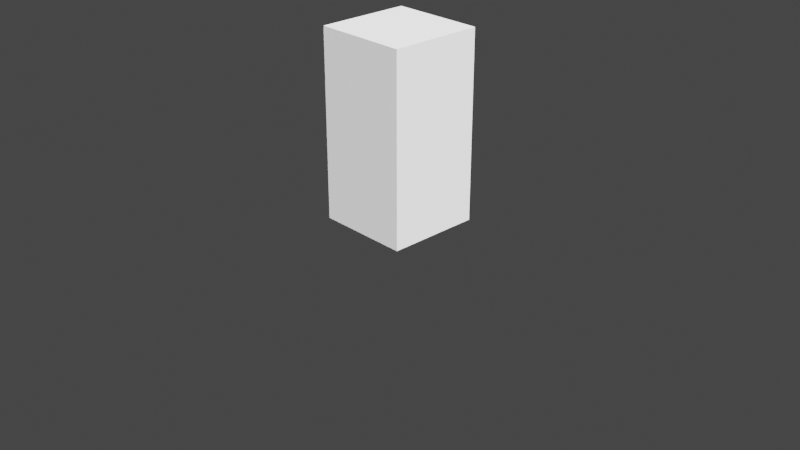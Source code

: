 # Source: character.blend  (saved by Blender 3.6.13; exported with 4.5.12 LTS)
import bpy
from mathutils import Matrix  # noqa: F401  (used for matrix-valued properties, if any)

bpy.ops.wm.read_factory_settings(use_empty=True)
scene = bpy.context.scene
scene.name = 'Scene'

# ---- collections
col_collection = bpy.data.collections.new('Collection'); scene.collection.children.link(col_collection)

# ---- materials (node trees are filled in below, after node groups)
mat_material = bpy.data.materials.new('Material')
mat_material.alpha_threshold = 0.0
mat_material.use_transparent_shadow = False
mat_material.roughness = 0.5
mat_material.line_color = (0.0, 0.0, 0.0, 1.0)
mat_cel_skin = bpy.data.materials.new('Cel Skin')
mat_cel_skin.use_transparent_shadow = False
mat_cel_grey = bpy.data.materials.new('Cel Grey')
mat_cel_grey.use_transparent_shadow = False
mat_cel_black = bpy.data.materials.new('Cel Black')
mat_cel_black.use_transparent_shadow = False
mat_cel__orange = bpy.data.materials.new('Cel  Orange')
mat_cel__orange.use_transparent_shadow = False
mat_cel_navy_blue = bpy.data.materials.new('Cel Navy Blue')
mat_cel_navy_blue.use_transparent_shadow = False
mat_cel_white = bpy.data.materials.new('Cel White')
mat_cel_white.use_transparent_shadow = False
mat_cel_army_green = bpy.data.materials.new('Cel Army green')
mat_cel_army_green.use_transparent_shadow = False
mat_cel_brown = bpy.data.materials.new('Cel Brown')
mat_cel_brown.use_transparent_shadow = False
mat_cel_sky_blue = bpy.data.materials.new('Cel Sky Blue')
mat_cel_sky_blue.use_transparent_shadow = False
mat_cel_skin_001 = bpy.data.materials.new('Cel Skin.001')
mat_cel_skin_001.use_transparent_shadow = False

# ---- material node trees
mat_material.use_nodes = True; mat_material.node_tree.nodes.clear()
_N = mat_material.node_tree.nodes; _L = mat_material.node_tree.links
n0 = _N.new('ShaderNodeOutputMaterial'); n0.name = 'Material Output'; n0.location = (300, 300)
n1 = _N.new('ShaderNodeBsdfPrincipled'); n1.name = 'Principled BSDF'; n1.location = (10, 300)
n1.distribution = 'GGX'
n1.subsurface_method = 'RANDOM_WALK_SKIN'
n1.inputs[3].default_value = 1.45
n1.inputs[27].default_value = (0.0, 0.0, 0.0, 1.0)
n1.inputs[28].default_value = 1.0
_L.new(n1.outputs[0], n0.inputs[0])
n0.is_active_output = True
mat_cel_skin.use_nodes = True; mat_cel_skin.node_tree.nodes.clear()
_N = mat_cel_skin.node_tree.nodes; _L = mat_cel_skin.node_tree.links
n0 = _N.new('ShaderNodeBsdfPrincipled'); n0.name = 'Principled BSDF'; n0.location = (-328, 267)
n0.distribution = 'GGX'
n0.subsurface_method = 'RANDOM_WALK_SKIN'
n0.inputs[3].default_value = 1.45
n0.inputs[27].default_value = (0.0, 0.0, 0.0, 1.0)
n0.inputs[28].default_value = 1.0
n1 = _N.new('ShaderNodeOutputMaterial'); n1.name = 'Material Output'; n1.location = (753, 200)
n2 = _N.new('ShaderNodeShaderToRGB'); n2.name = 'Shader to RGB'; n2.location = (-24, 181)
n3 = _N.new('ShaderNodeValToRGB'); n3.name = 'Color Ramp'; n3.location = (277, 226)
n3.color_ramp.interpolation = 'CONSTANT'
while len(n3.color_ramp.elements) > 1: n3.color_ramp.elements.remove(n3.color_ramp.elements[-1])
n3.color_ramp.elements[0].position = 0.0; n3.color_ramp.elements[0].color = (0.9911, 0.5506, 0.4987, 1.0)
_e = n3.color_ramp.elements.new(0.5862); _e.color = (1.0, 0.7739, 0.7472, 1.0)
_L.new(n0.outputs[0], n2.inputs[0])
_L.new(n2.outputs[0], n3.inputs[0])
_L.new(n3.outputs[0], n1.inputs[0])
n1.is_active_output = True
mat_cel_grey.use_nodes = True; mat_cel_grey.node_tree.nodes.clear()
_N = mat_cel_grey.node_tree.nodes; _L = mat_cel_grey.node_tree.links
n0 = _N.new('ShaderNodeBsdfPrincipled'); n0.name = 'Principled BSDF'; n0.location = (-328, 267)
n0.distribution = 'GGX'
n0.subsurface_method = 'RANDOM_WALK_SKIN'
n0.inputs[3].default_value = 1.45
n0.inputs[27].default_value = (0.0, 0.0, 0.0, 1.0)
n0.inputs[28].default_value = 1.0
n1 = _N.new('ShaderNodeOutputMaterial'); n1.name = 'Material Output'; n1.location = (753, 200)
n2 = _N.new('ShaderNodeShaderToRGB'); n2.name = 'Shader to RGB'; n2.location = (-24, 181)
n3 = _N.new('ShaderNodeValToRGB'); n3.name = 'Color Ramp'; n3.location = (277, 226)
n3.color_ramp.interpolation = 'CONSTANT'
while len(n3.color_ramp.elements) > 1: n3.color_ramp.elements.remove(n3.color_ramp.elements[-1])
n3.color_ramp.elements[0].position = 0.0; n3.color_ramp.elements[0].color = (0.1221, 0.1221, 0.1221, 1.0)
_e = n3.color_ramp.elements.new(0.7); _e.color = (0.1618, 0.1618, 0.1618, 1.0)
_L.new(n0.outputs[0], n2.inputs[0])
_L.new(n2.outputs[0], n3.inputs[0])
_L.new(n3.outputs[0], n1.inputs[0])
n1.is_active_output = True
mat_cel_black.use_nodes = True; mat_cel_black.node_tree.nodes.clear()
_N = mat_cel_black.node_tree.nodes; _L = mat_cel_black.node_tree.links
n0 = _N.new('ShaderNodeBsdfPrincipled'); n0.name = 'Principled BSDF'; n0.location = (-328, 267)
n0.distribution = 'GGX'
n0.subsurface_method = 'RANDOM_WALK_SKIN'
n0.inputs[3].default_value = 1.45
n0.inputs[27].default_value = (0.0, 0.0, 0.0, 1.0)
n0.inputs[28].default_value = 1.0
n1 = _N.new('ShaderNodeOutputMaterial'); n1.name = 'Material Output'; n1.location = (753, 200)
n2 = _N.new('ShaderNodeShaderToRGB'); n2.name = 'Shader to RGB'; n2.location = (-24, 181)
n3 = _N.new('ShaderNodeValToRGB'); n3.name = 'Color Ramp'; n3.location = (277, 226)
n3.color_ramp.interpolation = 'CONSTANT'
while len(n3.color_ramp.elements) > 1: n3.color_ramp.elements.remove(n3.color_ramp.elements[-1])
n3.color_ramp.elements[0].position = 0.0; n3.color_ramp.elements[0].color = (0.01739, 0.01739, 0.01739, 1.0)
_e = n3.color_ramp.elements.new(0.7); _e.color = (0.0331, 0.0331, 0.0331, 1.0)
_L.new(n0.outputs[0], n2.inputs[0])
_L.new(n2.outputs[0], n3.inputs[0])
_L.new(n3.outputs[0], n1.inputs[0])
n1.is_active_output = True
mat_cel__orange.use_nodes = True; mat_cel__orange.node_tree.nodes.clear()
_N = mat_cel__orange.node_tree.nodes; _L = mat_cel__orange.node_tree.links
n0 = _N.new('ShaderNodeBsdfPrincipled'); n0.name = 'Principled BSDF'; n0.location = (-328, 267)
n0.distribution = 'GGX'
n0.subsurface_method = 'RANDOM_WALK_SKIN'
n0.inputs[3].default_value = 1.45
n0.inputs[27].default_value = (0.0, 0.0, 0.0, 1.0)
n0.inputs[28].default_value = 1.0
n1 = _N.new('ShaderNodeOutputMaterial'); n1.name = 'Material Output'; n1.location = (753, 200)
n2 = _N.new('ShaderNodeShaderToRGB'); n2.name = 'Shader to RGB'; n2.location = (-24, 181)
n3 = _N.new('ShaderNodeValToRGB'); n3.name = 'Color Ramp'; n3.location = (277, 226)
n3.color_ramp.interpolation = 'CONSTANT'
while len(n3.color_ramp.elements) > 1: n3.color_ramp.elements.remove(n3.color_ramp.elements[-1])
n3.color_ramp.elements[0].position = 0.0; n3.color_ramp.elements[0].color = (0.3515, 0.1384, 0.0137, 1.0)
_e = n3.color_ramp.elements.new(0.7); _e.color = (0.5596, 0.2165, 0.01951, 1.0)
_L.new(n0.outputs[0], n2.inputs[0])
_L.new(n2.outputs[0], n3.inputs[0])
_L.new(n3.outputs[0], n1.inputs[0])
n1.is_active_output = True
mat_cel_navy_blue.use_nodes = True; mat_cel_navy_blue.node_tree.nodes.clear()
_N = mat_cel_navy_blue.node_tree.nodes; _L = mat_cel_navy_blue.node_tree.links
n0 = _N.new('ShaderNodeBsdfPrincipled'); n0.name = 'Principled BSDF'; n0.location = (-328, 267)
n0.distribution = 'GGX'
n0.subsurface_method = 'RANDOM_WALK_SKIN'
n0.inputs[3].default_value = 1.45
n0.inputs[27].default_value = (0.0, 0.0, 0.0, 1.0)
n0.inputs[28].default_value = 1.0
n1 = _N.new('ShaderNodeOutputMaterial'); n1.name = 'Material Output'; n1.location = (753, 200)
n2 = _N.new('ShaderNodeShaderToRGB'); n2.name = 'Shader to RGB'; n2.location = (-24, 181)
n3 = _N.new('ShaderNodeValToRGB'); n3.name = 'Color Ramp'; n3.location = (277, 226)
n3.color_ramp.interpolation = 'CONSTANT'
while len(n3.color_ramp.elements) > 1: n3.color_ramp.elements.remove(n3.color_ramp.elements[-1])
n3.color_ramp.elements[0].position = 0.0; n3.color_ramp.elements[0].color = (0.01298, 0.02416, 0.04231, 1.0)
_e = n3.color_ramp.elements.new(0.7); _e.color = (0.02105, 0.04107, 0.07431, 1.0)
_L.new(n0.outputs[0], n2.inputs[0])
_L.new(n2.outputs[0], n3.inputs[0])
_L.new(n3.outputs[0], n1.inputs[0])
n1.is_active_output = True
mat_cel_white.use_nodes = True; mat_cel_white.node_tree.nodes.clear()
_N = mat_cel_white.node_tree.nodes; _L = mat_cel_white.node_tree.links
n0 = _N.new('ShaderNodeBsdfPrincipled'); n0.name = 'Principled BSDF'; n0.location = (-328, 267)
n0.distribution = 'GGX'
n0.subsurface_method = 'RANDOM_WALK_SKIN'
n0.inputs[3].default_value = 1.45
n0.inputs[27].default_value = (0.0, 0.0, 0.0, 1.0)
n0.inputs[28].default_value = 1.0
n1 = _N.new('ShaderNodeOutputMaterial'); n1.name = 'Material Output'; n1.location = (753, 200)
n2 = _N.new('ShaderNodeShaderToRGB'); n2.name = 'Shader to RGB'; n2.location = (-24, 181)
n3 = _N.new('ShaderNodeValToRGB'); n3.name = 'Color Ramp'; n3.location = (277, 226)
n3.color_ramp.interpolation = 'CONSTANT'
while len(n3.color_ramp.elements) > 1: n3.color_ramp.elements.remove(n3.color_ramp.elements[-1])
n3.color_ramp.elements[0].position = 0.0; n3.color_ramp.elements[0].color = (0.6738, 0.6738, 0.6738, 1.0)
_e = n3.color_ramp.elements.new(0.7); _e.color = (1.0, 1.0, 1.0, 1.0)
_L.new(n0.outputs[0], n2.inputs[0])
_L.new(n2.outputs[0], n3.inputs[0])
_L.new(n3.outputs[0], n1.inputs[0])
n1.is_active_output = True
mat_cel_army_green.use_nodes = True; mat_cel_army_green.node_tree.nodes.clear()
_N = mat_cel_army_green.node_tree.nodes; _L = mat_cel_army_green.node_tree.links
n0 = _N.new('ShaderNodeBsdfPrincipled'); n0.name = 'Principled BSDF'; n0.location = (-328, 267)
n0.distribution = 'GGX'
n0.subsurface_method = 'RANDOM_WALK_SKIN'
n0.inputs[3].default_value = 1.45
n0.inputs[27].default_value = (0.0, 0.0, 0.0, 1.0)
n0.inputs[28].default_value = 1.0
n1 = _N.new('ShaderNodeOutputMaterial'); n1.name = 'Material Output'; n1.location = (753, 200)
n2 = _N.new('ShaderNodeShaderToRGB'); n2.name = 'Shader to RGB'; n2.location = (-24, 181)
n3 = _N.new('ShaderNodeValToRGB'); n3.name = 'Color Ramp'; n3.location = (277, 226)
n3.color_ramp.interpolation = 'CONSTANT'
while len(n3.color_ramp.elements) > 1: n3.color_ramp.elements.remove(n3.color_ramp.elements[-1])
n3.color_ramp.elements[0].position = 0.0; n3.color_ramp.elements[0].color = (0.0331, 0.04231, 0.02029, 1.0)
_e = n3.color_ramp.elements.new(0.7037); _e.color = (0.0541, 0.06998, 0.03224, 1.0)
_L.new(n0.outputs[0], n2.inputs[0])
_L.new(n2.outputs[0], n3.inputs[0])
_L.new(n3.outputs[0], n1.inputs[0])
n1.is_active_output = True
mat_cel_brown.use_nodes = True; mat_cel_brown.node_tree.nodes.clear()
_N = mat_cel_brown.node_tree.nodes; _L = mat_cel_brown.node_tree.links
n0 = _N.new('ShaderNodeBsdfPrincipled'); n0.name = 'Principled BSDF'; n0.location = (-328, 267)
n0.distribution = 'GGX'
n0.subsurface_method = 'RANDOM_WALK_SKIN'
n0.inputs[3].default_value = 1.45
n0.inputs[27].default_value = (0.0, 0.0, 0.0, 1.0)
n0.inputs[28].default_value = 1.0
n1 = _N.new('ShaderNodeOutputMaterial'); n1.name = 'Material Output'; n1.location = (753, 200)
n2 = _N.new('ShaderNodeShaderToRGB'); n2.name = 'Shader to RGB'; n2.location = (-24, 181)
n3 = _N.new('ShaderNodeValToRGB'); n3.name = 'Color Ramp'; n3.location = (277, 226)
n3.color_ramp.interpolation = 'CONSTANT'
while len(n3.color_ramp.elements) > 1: n3.color_ramp.elements.remove(n3.color_ramp.elements[-1])
n3.color_ramp.elements[0].position = 0.0; n3.color_ramp.elements[0].color = (0.1376, 0.04676, 0.01174, 1.0)
_e = n3.color_ramp.elements.new(0.7); _e.color = (0.4564, 0.1441, 0.03071, 1.0)
_L.new(n0.outputs[0], n2.inputs[0])
_L.new(n2.outputs[0], n3.inputs[0])
_L.new(n3.outputs[0], n1.inputs[0])
n1.is_active_output = True
mat_cel_sky_blue.use_nodes = True; mat_cel_sky_blue.node_tree.nodes.clear()
_N = mat_cel_sky_blue.node_tree.nodes; _L = mat_cel_sky_blue.node_tree.links
n0 = _N.new('ShaderNodeBsdfPrincipled'); n0.name = 'Principled BSDF'; n0.location = (-328, 267)
n0.distribution = 'GGX'
n0.subsurface_method = 'RANDOM_WALK_SKIN'
n0.inputs[3].default_value = 1.45
n0.inputs[27].default_value = (0.0, 0.0, 0.0, 1.0)
n0.inputs[28].default_value = 1.0
n1 = _N.new('ShaderNodeOutputMaterial'); n1.name = 'Material Output'; n1.location = (753, 200)
n2 = _N.new('ShaderNodeShaderToRGB'); n2.name = 'Shader to RGB'; n2.location = (-24, 181)
n3 = _N.new('ShaderNodeValToRGB'); n3.name = 'Color Ramp'; n3.location = (277, 226)
n3.color_ramp.interpolation = 'CONSTANT'
while len(n3.color_ramp.elements) > 1: n3.color_ramp.elements.remove(n3.color_ramp.elements[-1])
n3.color_ramp.elements[0].position = 0.0; n3.color_ramp.elements[0].color = (0.02335, 0.06955, 0.4109, 1.0)
_e = n3.color_ramp.elements.new(0.7); _e.color = (0.007911, 0.1906, 0.5489, 1.0)
_L.new(n0.outputs[0], n2.inputs[0])
_L.new(n2.outputs[0], n3.inputs[0])
_L.new(n3.outputs[0], n1.inputs[0])
n1.is_active_output = True
mat_cel_skin_001.use_nodes = True; mat_cel_skin_001.node_tree.nodes.clear()
_N = mat_cel_skin_001.node_tree.nodes; _L = mat_cel_skin_001.node_tree.links
n0 = _N.new('ShaderNodeBsdfPrincipled'); n0.name = 'Principled BSDF'; n0.location = (-328, 267)
n0.distribution = 'GGX'
n0.subsurface_method = 'RANDOM_WALK_SKIN'
n0.inputs[3].default_value = 1.45
n0.inputs[27].default_value = (0.0, 0.0, 0.0, 1.0)
n0.inputs[28].default_value = 1.0
n1 = _N.new('ShaderNodeOutputMaterial'); n1.name = 'Material Output'; n1.location = (753, 200)
n2 = _N.new('ShaderNodeShaderToRGB'); n2.name = 'Shader to RGB'; n2.location = (-24, 181)
n3 = _N.new('ShaderNodeValToRGB'); n3.name = 'Color Ramp'; n3.location = (277, 226)
n3.color_ramp.interpolation = 'CONSTANT'
while len(n3.color_ramp.elements) > 1: n3.color_ramp.elements.remove(n3.color_ramp.elements[-1])
n3.color_ramp.elements[0].position = 0.5; n3.color_ramp.elements[0].color = (0.9911, 0.3971, 0.5928, 1.0)
_e = n3.color_ramp.elements.new(0.5); _e.color = (0.9911, 0.3971, 0.5928, 1.0)
_e = n3.color_ramp.elements.new(0.5); _e.color = (0.9911, 0.3971, 0.5928, 1.0)
_L.new(n0.outputs[0], n2.inputs[0])
_L.new(n2.outputs[0], n3.inputs[0])
_L.new(n3.outputs[0], n1.inputs[0])
n1.is_active_output = True

# ---- world
world_world = bpy.data.worlds.new('World'); scene.world = world_world
world_world.use_nodes = True; world_world.node_tree.nodes.clear()
_N = world_world.node_tree.nodes; _L = world_world.node_tree.links
n0 = _N.new('ShaderNodeOutputWorld'); n0.name = 'World Output'; n0.location = (300, 300)
n1 = _N.new('ShaderNodeBackground'); n1.name = 'Background'; n1.location = (10, 300)
n1.inputs[0].default_value = (0.05088, 0.05088, 0.05088, 1.0)
_L.new(n1.outputs[0], n0.inputs[0])
n0.is_active_output = True
world_world.color = (0.05088, 0.05088, 0.05088)
world_world.use_sun_shadow = False
world_world.sun_shadow_jitter_overblur = 0.0

# ---- cameras
cam_camera = bpy.data.cameras.new('Camera')
cam_camera.clip_end = 100.0
cam_camera.ortho_scale = 7.314

# ---- lights
light_light = bpy.data.lights.new('Light', 'SUN')
light_light.transmission_factor = 0.0
light_light.use_shadow = False
light_light.angle = 1.372
light_light.shadow_soft_size = 0.1
light_light.shadow_cascade_max_distance = 1000.0

# ---- meshes
me_cube = bpy.data.meshes.new('Cube')
me_cube.from_pydata([(1.0, 1.0, 1.0), (1.0, 1.0, -1.0), (1.0, -1.0, 1.0), (1.0, -1.0, -1.0), (-1.0, 1.0, 1.0), (-1.0, 1.0, -1.0), (-1.0, -1.0, 1.0), (-1.0, -1.0, -1.0)], [], [(0, 4, 6, 2), (3, 2, 6, 7), (7, 6, 4, 5), (5, 1, 3, 7), (1, 0, 2, 3), (5, 4, 0, 1)])
_uv = me_cube.uv_layers.new(name='UVMap')
_uv.uv.foreach_set('vector', [0.625, 0.5, 0.875, 0.5, 0.875, 0.75, 0.625, 0.75, 0.375, 0.75, 0.625, 0.75, 0.625, 1.0, 0.375, 1.0, 0.375, 0.0, 0.625, 0.0, 0.625, 0.25, 0.375, 0.25, 0.125, 0.5, 0.375, 0.5, 0.375, 0.75, 0.125, 0.75, 0.375, 0.5, 0.625, 0.5, 0.625, 0.75, 0.375, 0.75, 0.375, 0.25, 0.625, 0.25, 0.625, 0.5, 0.375, 0.5])
me_cube.materials.append(mat_material)
me_cube.use_mirror_vertex_groups = False
me_cube.update()
me_sphere = bpy.data.meshes.new('Sphere')
me_sphere.from_pydata([(2.98e-08, 0.5, 0.5509), (2.98e-08, 0.8081, -0.309), (2.98e-08, 0.5, -0.7201), (0.4473, 0.2507, 0.5509), (0.7144, 0.4048, 0.2226), (0.6878, 0.4048, -0.309), (0.509, 0.2507, -0.7201), (0.4473, -0.1536, 0.5509), (0.6811, -0.3076, 0.2226), (0.6041, -0.25, -0.4628), (0.509, -0.1536, -0.7201), (-8.941e-08, -0.3479, 0.5509), (-1.192e-07, -0.5487, 0.2226), (-1.192e-07, -0.5577, -0.309), (-8.941e-08, -0.4484, -0.9273), (2.98e-08, 0.001438, -0.9111), (2.98e-08, 0.001438, 0.7012), (3.278e-07, 0.8081, 0.2226), (-1.192e-07, -0.6936, -0.4108), (0.3193, -0.3789, -0.6786), (0.7185, 0.4048, -1.49e-08), (0.6767, -0.2788, -0.0769), (-1.192e-07, -0.5277, -0.1408), (1.788e-07, 0.8081, -1.49e-08)], [], [(15, 2, 6), (23, 17, 4, 20), (0, 16, 3), (2, 1, 5, 6), (17, 0, 3, 4), (4, 3, 7, 8), (15, 6, 10), (20, 4, 8, 21), (3, 16, 7), (6, 5, 9, 10), (8, 7, 11, 12), (15, 10, 14), (21, 8, 12, 22), (7, 16, 11), (18, 19, 9, 13), (18, 14, 19), (19, 10, 9), (14, 10, 19), (9, 21, 22, 13), (5, 20, 21, 9), (1, 23, 20, 5)])
me_sphere.polygons.foreach_set('use_smooth', [True] * 21)
_uv = me_sphere.uv_layers.new(name='UVMap')
_uv.uv.foreach_set('vector', [0.5833, 0.0, 0.6667, 0.2, 0.5, 0.2, 0.6667, 0.5, 0.6667, 0.6, 0.5, 0.6, 0.5, 0.5, 0.6667, 0.8, 0.5833, 1.0, 0.5, 0.8, 0.6667, 0.2, 0.6667, 0.4, 0.5, 0.4, 0.5, 0.2, 0.6667, 0.6, 0.6667, 0.8, 0.5, 0.8, 0.5, 0.6, 0.5, 0.6, 0.5, 0.8, 0.3333, 0.8, 0.3333, 0.6, 0.4167, 0.0, 0.5, 0.2, 0.3333, 0.2, 0.5, 0.5, 0.5, 0.6, 0.3333, 0.6, 0.3333, 0.4626, 0.5, 0.8, 0.4167, 1.0, 0.3333, 0.8, 0.5, 0.2, 0.5, 0.4, 0.3333, 0.3252, 0.3333, 0.2, 0.3333, 0.6, 0.3333, 0.8, 0.1667, 0.8, 0.1667, 0.6, 0.25, 0.0, 0.3333, 0.2, 0.1667, 0.2, 0.3333, 0.4626, 0.3333, 0.6, 0.1667, 0.6, 0.1667, 0.5, 0.3333, 0.8, 0.25, 1.0, 0.1667, 0.8, 0.0, 0.0, 0.0, 0.0, 0.0, 0.0, 0.0, 0.0, 0.0, 0.0, 0.0, 0.0, 0.0, 0.0, 0.0, 0.0, 0.0, 0.0, 0.0, 0.0, 0.0, 0.0, 0.0, 0.0, 0.0, 0.0, 0.3333, 0.3252, 0.3333, 0.4626, 0.1667, 0.5, 0.1667, 0.4, 0.5, 0.4, 0.5, 0.5, 0.3333, 0.4626, 0.3333, 0.3252, 0.6667, 0.4, 0.6667, 0.5, 0.5, 0.5, 0.5, 0.4])
me_sphere.materials.append(mat_cel_skin)
me_sphere.update()
me_cube_001 = bpy.data.meshes.new('Cube.001')
me_cube_001.from_pydata([(1.198, -0.9378, -1.875), (0.732, -0.3263, 0.2856), (1.198, 1.08, -1.875), (0.732, 0.7197, 0.2856), (0.0, 1.51, -2.151), (0.0, 0.7197, 0.2856), (0.0, -1.368, -2.151), (0.0, -0.3263, 0.2856)], [], [(4, 5, 3, 2), (2, 3, 1, 0), (4, 2, 0, 6), (3, 5, 7, 1), (0, 1, 7, 6)])
me_cube_001.polygons.foreach_set('use_smooth', [True] * 5)
_uv = me_cube_001.uv_layers.new(name='UVMap')
_uv.uv.foreach_set('vector', [0.375, 0.375, 0.625, 0.375, 0.625, 0.5, 0.375, 0.5, 0.375, 0.5, 0.625, 0.5, 0.625, 0.75, 0.375, 0.75, 0.25, 0.5, 0.375, 0.5, 0.375, 0.75, 0.25, 0.75, 0.625, 0.5, 0.75, 0.5, 0.75, 0.75, 0.625, 0.75, 0.375, 0.75, 0.625, 0.75, 0.625, 0.875, 0.375, 0.875])
me_cube_001.materials.append(mat_cel_grey)
me_cube_001.update()
me_cube_003 = bpy.data.meshes.new('Cube.003')
me_cube_003.from_pydata([(8.957, -1.56, -0.2671), (-3.822, -1.56, -0.2671), (8.957, 1.56, -0.2671), (-3.822, 1.56, -0.2671), (8.957, -1.56, 0.2951), (-3.822, -1.56, 0.2951), (8.957, 1.56, 0.2951), (-3.822, 1.56, 0.2951), (-1.412, -3.522, -0.6206), (-1.412, 3.522, -0.6206), (-1.412, 3.522, 0.6485), (-1.412, -3.522, 0.6485), (3.772, 2.541, -0.4439), (3.772, 2.541, 0.4718), (3.772, -2.541, 0.4718), (3.772, -2.541, -0.4439)], [], [(8, 1, 3, 9), (9, 3, 7, 10), (10, 7, 5, 11), (11, 5, 1, 8), (2, 6, 4, 0), (7, 3, 1, 5), (14, 11, 8, 15), (13, 10, 11, 14), (12, 9, 10, 13), (15, 8, 9, 12), (0, 15, 12, 2), (2, 12, 13, 6), (6, 13, 14, 4), (4, 14, 15, 0)])
me_cube_003.polygons.foreach_set('use_smooth', [True] * 14)
me_cube_003.polygons.foreach_set('material_index', [0, 0, 0, 0, 1, 0, 0, 0, 0, 0, 1, 1, 1, 1])
_uv = me_cube_003.uv_layers.new(name='UVMap')
_uv.uv.foreach_set('vector', [0.5677, 0.0, 0.625, 0.0, 0.625, 0.25, 0.5677, 0.25, 0.5677, 0.25, 0.625, 0.25, 0.625, 0.5, 0.5677, 0.5, 0.5677, 0.5, 0.625, 0.5, 0.625, 0.75, 0.5677, 0.75, 0.5677, 0.75, 0.625, 0.75, 0.625, 1.0, 0.5677, 1.0, 0.125, 0.5, 0.375, 0.5, 0.375, 0.75, 0.125, 0.75, 0.625, 0.5, 0.875, 0.5, 0.875, 0.75, 0.625, 0.75, 0.4714, 0.75, 0.5677, 0.75, 0.5677, 1.0, 0.4714, 1.0, 0.4714, 0.5, 0.5677, 0.5, 0.5677, 0.75, 0.4714, 0.75, 0.4714, 0.25, 0.5677, 0.25, 0.5677, 0.5, 0.4714, 0.5, 0.4714, 0.0, 0.5677, 0.0, 0.5677, 0.25, 0.4714, 0.25, 0.375, 0.0, 0.4714, 0.0, 0.4714, 0.25, 0.375, 0.25, 0.375, 0.25, 0.4714, 0.25, 0.4714, 0.5, 0.375, 0.5, 0.375, 0.5, 0.4714, 0.5, 0.4714, 0.75, 0.375, 0.75, 0.375, 0.75, 0.4714, 0.75, 0.4714, 1.0, 0.375, 1.0])
me_cube_003.materials.append(mat_cel_skin)
me_cube_003.materials.append(mat_cel_grey)
me_cube_003.update()
me_cube_004 = bpy.data.meshes.new('Cube.004')
me_cube_004.from_pydata([(3.037, -2.112, -0.6095), (-4.799, -1.424, -0.5029), (3.037, 2.399, -0.6095), (-4.799, 1.424, -0.5029), (3.037, -2.112, 0.1171), (-4.799, -1.424, 0.01042), (3.037, 2.399, 0.1171), (-4.799, 1.424, 0.01042), (-4.601, -3.215, -0.8256), (-4.601, 3.215, -0.8256), (-4.601, 3.215, 0.3331), (-4.601, -3.215, 0.3331), (0.02884, 3.188, -0.8379), (0.02879, 3.188, 0.3455), (0.02879, -3.38, 0.3455), (0.02884, -3.38, -0.8379), (1.263, -10.45, 0.3455), (3.037, -9.178, 0.1171), (3.037, -9.178, -0.6095), (1.263, -10.45, -0.8379), (-0.5756, -2.531, -0.6937), (-0.5756, 2.436, -0.6937), (-0.5757, 2.436, 0.2013), (-0.5757, -2.531, 0.2013)], [], [(8, 1, 3, 9), (9, 3, 7, 10), (10, 7, 5, 11), (11, 5, 1, 8), (2, 6, 4, 0), (7, 3, 1, 5), (23, 11, 8, 20), (22, 10, 11, 23), (21, 9, 10, 22), (20, 8, 9, 21), (0, 15, 12, 2), (2, 12, 13, 6), (6, 13, 14, 4), (4, 14, 16, 17), (17, 16, 19, 18), (14, 15, 19, 16), (15, 0, 18, 19), (0, 4, 17, 18), (15, 20, 21, 12), (12, 21, 22, 13), (13, 22, 23, 14), (14, 23, 20, 15)])
me_cube_004.polygons.foreach_set('use_smooth', [True] * 22)
_uv = me_cube_004.uv_layers.new(name='UVMap')
_uv.uv.foreach_set('vector', [0.5677, 0.0, 0.625, 0.0, 0.625, 0.25, 0.5677, 0.25, 0.5677, 0.25, 0.625, 0.25, 0.625, 0.5, 0.5677, 0.5, 0.5677, 0.5, 0.625, 0.5, 0.625, 0.75, 0.5677, 0.75, 0.5677, 0.75, 0.625, 0.75, 0.625, 1.0, 0.5677, 1.0, 0.125, 0.5, 0.375, 0.5, 0.375, 0.75, 0.125, 0.75, 0.625, 0.5, 0.875, 0.5, 0.875, 0.75, 0.625, 0.75, 0.5195, 0.75, 0.5677, 0.75, 0.5677, 1.0, 0.5195, 1.0, 0.5195, 0.5, 0.5677, 0.5, 0.5677, 0.75, 0.5195, 0.75, 0.5195, 0.25, 0.5677, 0.25, 0.5677, 0.5, 0.5195, 0.5, 0.5195, 0.0, 0.5677, 0.0, 0.5677, 0.25, 0.5195, 0.25, 0.375, 0.0, 0.4714, 0.0, 0.4714, 0.25, 0.375, 0.25, 0.375, 0.25, 0.4714, 0.25, 0.4714, 0.5, 0.375, 0.5, 0.375, 0.5, 0.4714, 0.5, 0.4714, 0.75, 0.375, 0.75, 0.375, 0.75, 0.4714, 0.75, 0.4714, 0.75, 0.375, 0.75, 0.375, 0.75, 0.4714, 0.75, 0.4714, 1.0, 0.375, 1.0, 0.4714, 0.75, 0.4714, 1.0, 0.4714, 1.0, 0.4714, 0.75, 0.4714, 0.0, 0.375, 0.0, 0.375, 0.0, 0.4714, 0.0, 0.125, 0.75, 0.375, 0.75, 0.375, 0.75, 0.125, 0.75, 0.4714, 0.0, 0.5195, 0.0, 0.5195, 0.25, 0.4714, 0.25, 0.4714, 0.25, 0.5195, 0.25, 0.5195, 0.5, 0.4714, 0.5, 0.4714, 0.5, 0.5195, 0.5, 0.5195, 0.75, 0.4714, 0.75, 0.4714, 0.75, 0.5195, 0.75, 0.5195, 1.0, 0.4714, 1.0])
me_cube_004.materials.append(mat_cel_black)
me_cube_004.update()
me_cube_007 = bpy.data.meshes.new('Cube.007')
me_cube_007.from_pydata([(-1.0, -1.0, -0.8717), (-1.0, -1.0, 0.1801), (-1.0, 1.0, -1.0), (-1.0, 1.0, 0.1801), (1.0, -1.0, -1.0), (1.0, -1.0, 0.1801), (1.0, 1.0, -1.0), (1.0, 1.0, 0.1801), (-2.004, -2.004, -0.8085), (-2.346, 2.346, -0.9245), (2.346, -2.346, -0.9245), (2.02, 2.02, -0.9245), (-2.22, -2.22, -1.103), (-2.842, 2.842, -1.336), (2.842, -2.842, -1.336), (2.235, 2.235, -1.103), (-1.638, -4.046, -1.336), (3.006, -3.006, -1.847), (3.941, 1.744, -1.336), (2.678, -2.792, -2.513), (3.613, -0.2591, -2.002), (1.296, -2.45, -1.947)], [], [(0, 1, 3, 2), (2, 3, 7, 6), (6, 7, 5, 4), (4, 5, 1, 0), (6, 4, 10, 11), (7, 3, 1, 5), (11, 10, 14, 15), (4, 0, 8, 10), (2, 6, 11, 9), (0, 2, 9, 8), (13, 15, 14, 12), (8, 9, 13, 12), (10, 8, 12, 14), (9, 11, 15, 13), (14, 12, 16, 17), (14, 17, 18, 15), (17, 19, 20, 18), (21, 19, 17, 16)])
me_cube_007.polygons.foreach_set('use_smooth', [True] * 18)
me_cube_007.polygons.foreach_set('material_index', [0, 0, 0, 0, 1, 0, 1, 1, 1, 1, 1, 1, 1, 1, 1, 1, 1, 1])
_uv = me_cube_007.uv_layers.new(name='UVMap')
_uv.uv.foreach_set('vector', [0.375, 0.0, 0.625, 0.0, 0.625, 0.25, 0.375, 0.25, 0.375, 0.25, 0.625, 0.25, 0.625, 0.5, 0.375, 0.5, 0.375, 0.5, 0.625, 0.5, 0.625, 0.75, 0.375, 0.75, 0.375, 0.75, 0.625, 0.75, 0.625, 1.0, 0.375, 1.0, 0.375, 0.5, 0.375, 0.75, 0.375, 0.75, 0.375, 0.5, 0.625, 0.5, 0.875, 0.5, 0.875, 0.75, 0.625, 0.75, 0.375, 0.5, 0.375, 0.75, 0.375, 0.75, 0.3693, 0.5057, 0.375, 0.75, 0.375, 1.0, 0.375, 1.0, 0.375, 0.75, 0.375, 0.25, 0.375, 0.5, 0.375, 0.5, 0.375, 0.25, 0.375, 0.0, 0.375, 0.25, 0.375, 0.25, 0.375, 0.0, 0.125, 0.5, 0.3693, 0.5057, 0.375, 0.75, 0.1414, 0.7418, 0.375, 0.0, 0.375, 0.25, 0.375, 0.25, 0.375, 0.0, 0.375, 0.75, 0.375, 1.0, 0.375, 1.0, 0.375, 0.75, 0.375, 0.25, 0.375, 0.5, 0.3693, 0.5057, 0.375, 0.25, 0.375, 0.75, 0.1414, 0.7418, 0.125, 0.75, 0.375, 0.75, 0.375, 0.75, 0.375, 0.75, 0.375, 0.5, 0.3693, 0.5057, 0.375, 0.75, 0.375, 0.75, 0.375, 0.5, 0.375, 0.5, 0.0, 0.0, 0.375, 0.75, 0.375, 0.75, 0.125, 0.75])
me_cube_007.materials.append(mat_cel_skin)
me_cube_007.materials.append(mat_cel_black)
me_cube_007.update()
me_cube_008 = bpy.data.meshes.new('Cube.008')
me_cube_008.from_pydata([(1.046, -0.4643, -1.958), (0.8521, -0.389, -1.448), (1.046, 0.486, -1.958), (0.8521, 0.4107, -1.448), (0.0, 0.486, -2.145), (-0.07193, 0.4107, -1.448), (0.0, -0.4643, -2.145), (-0.07193, -0.389, -1.448), (0.1477, 0.4107, -1.448), (0.08942, -0.4643, -2.145), (0.08942, 0.486, -2.145), (0.1477, -0.389, -1.448), (1.046, -0.4643, -2.014), (1.046, 0.486, -2.014), (0.08942, -0.4643, -2.201), (0.08942, 0.486, -2.201), (1.135, -0.5375, -2.235), (1.135, 0.5592, -2.235), (0.04343, -0.5375, -2.477), (0.04343, 0.5592, -2.477), (1.135, -0.5375, -2.929), (1.135, 0.5592, -2.929), (0.04343, -0.5375, -2.929), (0.04343, 0.5592, -2.929)], [], [(10, 8, 3, 2), (2, 3, 1, 0), (9, 10, 15, 14), (8, 5, 7, 11), (9, 11, 7, 6), (0, 1, 11, 9), (3, 8, 11, 1), (4, 10, 9, 6), (4, 5, 8, 10), (14, 15, 19, 18), (0, 9, 14, 12), (10, 2, 13, 15), (2, 0, 12, 13), (16, 18, 22, 20), (12, 14, 18, 16), (15, 13, 17, 19), (13, 12, 16, 17), (23, 21, 20, 22), (19, 17, 21, 23), (17, 16, 20, 21), (18, 19, 23, 22)])
me_cube_008.polygons.foreach_set('use_smooth', [True] * 21)
_uv = me_cube_008.uv_layers.new(name='UVMap')
_uv.uv.foreach_set('vector', [0.375, 0.4047, 0.625, 0.4047, 0.625, 0.5, 0.375, 0.5, 0.375, 0.5, 0.625, 0.5, 0.625, 0.75, 0.375, 0.75, 0.2797, 0.75, 0.2797, 0.5, 0.2797, 0.5, 0.2797, 0.75, 0.7203, 0.5, 0.75, 0.5, 0.75, 0.75, 0.7203, 0.75, 0.375, 0.8453, 0.625, 0.8453, 0.625, 0.875, 0.375, 0.875, 0.375, 0.75, 0.625, 0.75, 0.625, 0.8453, 0.375, 0.8453, 0.625, 0.5, 0.7203, 0.5, 0.7203, 0.75, 0.625, 0.75, 0.25, 0.5, 0.2797, 0.5, 0.2797, 0.75, 0.25, 0.75, 0.375, 0.375, 0.625, 0.375, 0.625, 0.4047, 0.375, 0.4047, 0.2797, 0.75, 0.2797, 0.5, 0.2797, 0.5, 0.2797, 0.75, 0.375, 0.75, 0.375, 0.8453, 0.375, 0.8453, 0.375, 0.75, 0.375, 0.4047, 0.375, 0.5, 0.375, 0.5, 0.375, 0.4047, 0.375, 0.5, 0.375, 0.75, 0.375, 0.75, 0.375, 0.5, 0.375, 0.75, 0.375, 0.8453, 0.375, 0.8453, 0.375, 0.75, 0.375, 0.75, 0.375, 0.8453, 0.375, 0.8453, 0.375, 0.75, 0.375, 0.4047, 0.375, 0.5, 0.375, 0.5, 0.375, 0.4047, 0.375, 0.5, 0.375, 0.75, 0.375, 0.75, 0.375, 0.5, 0.2797, 0.5, 0.375, 0.5, 0.375, 0.75, 0.2797, 0.75, 0.375, 0.4047, 0.375, 0.5, 0.375, 0.5, 0.375, 0.4047, 0.375, 0.5, 0.375, 0.75, 0.375, 0.75, 0.375, 0.5, 0.2797, 0.75, 0.2797, 0.5, 0.2797, 0.5, 0.2797, 0.75])
me_cube_008.materials.append(mat_cel_black)
me_cube_008.update()
me_cube_010 = bpy.data.meshes.new('Cube.010')
me_cube_010.from_pydata([(1.485, -0.9378, -2.624), (0.7308, -0.578, 0.1097), (1.485, 1.08, -2.624), (0.5949, 0.5721, 0.2856), (0.0, 1.51, -2.9), (0.0, 0.7987, 0.2856), (0.366, 0.7987, 0.2856), (0.8861, -1.153, -2.762), (0.8861, 1.295, -2.762), (1.485, 0.07087, -2.624), (0.6397, 0.07087, 0.2302), (1.064, -0.999, 0.1273), (0.7982, 0.6445, 0.4649), (0.0, 1.005, 0.5476), (0.416, 0.9962, 0.5204), (1.029, 0.07087, 0.3222), (0.8334, 0.798, -0.1844), (0.8334, -0.6563, -0.1844), (0.0, 1.069, -0.2444), (0.5053, -0.7031, -0.2144), (0.4167, 1.022, -0.2144), (0.8334, 0.07087, -0.1844), (0.9106, -1.072, 0.075), (1.205, -0.999, -0.105), (0.9366, 0.8456, -0.0601), (0.0, 1.619, 0.03355), (0.5153, 1.432, -0.1459), (1.174, 0.4982, 0.009815), (0.8011, -0.7031, -0.4342), (1.051, -1.072, -0.2615), (0.0, 1.402, -0.6639), (0.3078, 1.23, -0.6249)], [], [(20, 6, 3, 16), (21, 10, 1, 17), (18, 5, 6, 20), (16, 3, 10, 21), (10, 3, 12, 15), (6, 14, 12, 3), (10, 15, 11, 1), (5, 13, 14, 6), (2, 16, 21, 9), (4, 18, 20, 8), (0, 17, 19, 7), (9, 21, 17, 0), (8, 20, 16, 2), (11, 22, 19, 1), (1, 19, 17), (15, 12, 24, 27), (15, 27, 23, 11), (22, 29, 28, 19), (11, 23, 29, 22), (13, 25, 26, 14), (14, 26, 24, 12), (26, 25, 30, 31), (26, 31, 24)])
me_cube_010.polygons.foreach_set('use_smooth', [True] * 23)
me_cube_010.polygons.foreach_set('material_index', [0, 0, 0, 0, 1, 1, 1, 1, 0, 0, 0, 0, 0, 1, 0, 1, 1, 1, 1, 1, 1, 1, 1])
_uv = me_cube_010.uv_layers.new(name='UVMap')
_uv.uv.foreach_set('vector', [0.5706, 0.4375, 0.625, 0.4375, 0.625, 0.5, 0.5706, 0.5, 0.5706, 0.625, 0.625, 0.625, 0.625, 0.75, 0.5706, 0.75, 0.5706, 0.375, 0.625, 0.375, 0.625, 0.4375, 0.5706, 0.4375, 0.5706, 0.5, 0.625, 0.5, 0.625, 0.625, 0.5706, 0.625, 0.625, 0.625, 0.625, 0.5, 0.625, 0.5, 0.625, 0.625, 0.625, 0.4375, 0.625, 0.4122, 0.625, 0.5, 0.625, 0.5, 0.625, 0.625, 0.625, 0.625, 0.625, 0.75, 0.625, 0.75, 0.625, 0.375, 0.625, 0.375, 0.625, 0.4122, 0.625, 0.4375, 0.375, 0.5, 0.5706, 0.5, 0.5706, 0.625, 0.375, 0.625, 0.375, 0.375, 0.5706, 0.375, 0.5706, 0.4375, 0.375, 0.4375, 0.375, 0.75, 0.5706, 0.75, 0.5706, 0.8125, 0.375, 0.8125, 0.375, 0.625, 0.5706, 0.625, 0.5706, 0.75, 0.375, 0.75, 0.375, 0.4375, 0.5706, 0.4375, 0.5706, 0.5, 0.375, 0.5, 0.625, 0.75, 0.0, 0.0, 0.0, 0.0, 0.625, 0.75, 0.625, 0.75, 0.0, 0.0, 0.5706, 0.75, 0.625, 0.625, 0.625, 0.5, 0.625, 0.4607, 0.625, 0.5637, 0.625, 0.625, 0.625, 0.5637, 0.625, 0.75, 0.625, 0.75, 0.0, 0.0, 0.0, 0.0, 0.0, 0.0, 0.0, 0.0, 0.625, 0.75, 0.625, 0.75, 0.0, 0.0, 0.0, 0.0, 0.625, 0.375, 0.625, 0.375, 0.625, 0.399, 0.625, 0.4122, 0.625, 0.4122, 0.625, 0.399, 0.625, 0.4607, 0.625, 0.5, 0.625, 0.399, 0.625, 0.375, 0.625, 0.375, 0.625, 0.399, 0.625, 0.399, 0.625, 0.399, 0.625, 0.4607])
me_cube_010.materials.append(mat_cel__orange)
me_cube_010.materials.append(mat_cel_navy_blue)
me_cube_010.update()
me_cube_011 = bpy.data.meshes.new('Cube.011')
me_cube_011.from_pydata([(-3.822, -1.56, -0.2671), (-3.822, 1.56, -0.2671), (-3.822, -1.56, 0.2951), (-3.822, 1.56, 0.2951), (-1.412, -3.522, -0.6206), (-1.412, 3.522, -0.6206), (-1.412, 3.522, 0.6485), (-1.412, -3.522, 0.6485), (5.449, 4.373, -0.774), (5.449, 4.373, 0.802), (5.449, -4.373, 0.802), (5.449, -4.373, -0.774), (9.158, 5.988, -1.065), (9.158, 5.988, 1.093), (9.158, -5.988, 1.093), (9.158, -5.988, -1.065)], [], [(4, 0, 1, 5), (5, 1, 3, 6), (6, 3, 2, 7), (7, 2, 0, 4), (3, 1, 0, 2), (10, 7, 4, 11), (9, 6, 7, 10), (8, 5, 6, 9), (11, 4, 5, 8), (10, 11, 15, 14), (15, 12, 13, 14), (8, 9, 13, 12), (9, 10, 14, 13), (11, 8, 12, 15)])
me_cube_011.polygons.foreach_set('use_smooth', [True] * 14)
_uv = me_cube_011.uv_layers.new(name='UVMap')
_uv.uv.foreach_set('vector', [0.5677, 0.0, 0.625, 0.0, 0.625, 0.25, 0.5677, 0.25, 0.5677, 0.25, 0.625, 0.25, 0.625, 0.5, 0.5677, 0.5, 0.5677, 0.5, 0.625, 0.5, 0.625, 0.75, 0.5677, 0.75, 0.5677, 0.75, 0.625, 0.75, 0.625, 1.0, 0.5677, 1.0, 0.625, 0.5, 0.875, 0.5, 0.875, 0.75, 0.625, 0.75, 0.4714, 0.75, 0.5677, 0.75, 0.5677, 1.0, 0.4714, 1.0, 0.4714, 0.5, 0.5677, 0.5, 0.5677, 0.75, 0.4714, 0.75, 0.4714, 0.25, 0.5677, 0.25, 0.5677, 0.5, 0.4714, 0.5, 0.4714, 0.0, 0.5677, 0.0, 0.5677, 0.25, 0.4714, 0.25, 0.4714, 0.75, 0.4714, 1.0, 0.4714, 1.0, 0.4714, 0.75, 0.4714, 1.0, 0.4714, 0.25, 0.4714, 0.5, 0.4714, 0.75, 0.4714, 0.25, 0.4714, 0.5, 0.4714, 0.5, 0.4714, 0.25, 0.4714, 0.5, 0.4714, 0.75, 0.4714, 0.75, 0.4714, 0.5, 0.4714, 0.0, 0.4714, 0.25, 0.4714, 0.25, 0.4714, 0.0])
me_cube_011.materials.append(mat_cel__orange)
me_cube_011.materials.append(mat_cel_skin)
me_cube_011.update()
me_cube_012 = bpy.data.meshes.new('Cube.012')
me_cube_012.from_pydata([(2.86, -3.515, -0.6193), (-3.822, -1.56, -0.2671), (2.86, 3.515, -0.6193), (-3.822, 1.56, -0.2671), (2.86, -3.515, 0.6473), (-3.822, -1.56, 0.2951), (2.86, 3.515, 0.6473), (-3.822, 1.56, 0.2951), (-1.412, -3.522, -0.6206), (-1.412, 3.522, -0.6206), (-1.412, 3.522, 0.6485), (-1.412, -3.522, 0.6485), (1.976, 2.541, -0.4439), (1.976, 2.541, 0.4718), (1.976, -2.541, 0.4718), (1.976, -2.541, -0.4439), (5.142, -3.515, -0.6193), (5.142, 3.515, -0.6193), (5.142, -3.515, 0.6473), (5.142, 3.515, 0.6473), (6.158, 2.622, -0.4584), (6.158, -2.622, -0.4584), (6.158, 2.622, 0.4864), (6.158, -2.622, 0.4864)], [], [(8, 1, 3, 9), (9, 3, 7, 10), (10, 7, 5, 11), (11, 5, 1, 8), (2, 6, 19, 17), (7, 3, 1, 5), (14, 11, 8, 15), (13, 10, 11, 14), (12, 9, 10, 13), (15, 8, 9, 12), (0, 15, 12, 2), (2, 12, 13, 6), (6, 13, 14, 4), (4, 14, 15, 0), (17, 19, 22, 20), (0, 2, 17, 16), (6, 4, 18, 19), (4, 0, 16, 18), (20, 22, 23, 21), (19, 18, 23, 22), (16, 17, 20, 21), (18, 16, 21, 23)])
me_cube_012.polygons.foreach_set('use_smooth', [True] * 22)
me_cube_012.polygons.foreach_set('material_index', [0, 0, 0, 0, 1, 0, 0, 0, 0, 0, 1, 1, 1, 1, 1, 1, 1, 1, 1, 1, 1, 1])
_uv = me_cube_012.uv_layers.new(name='UVMap')
_uv.uv.foreach_set('vector', [0.5677, 0.0, 0.625, 0.0, 0.625, 0.25, 0.5677, 0.25, 0.5677, 0.25, 0.625, 0.25, 0.625, 0.5, 0.5677, 0.5, 0.5677, 0.5, 0.625, 0.5, 0.625, 0.75, 0.5677, 0.75, 0.5677, 0.75, 0.625, 0.75, 0.625, 1.0, 0.5677, 1.0, 0.375, 0.25, 0.375, 0.5, 0.375, 0.5, 0.375, 0.25, 0.625, 0.5, 0.875, 0.5, 0.875, 0.75, 0.625, 0.75, 0.4714, 0.75, 0.5677, 0.75, 0.5677, 1.0, 0.4714, 1.0, 0.4714, 0.5, 0.5677, 0.5, 0.5677, 0.75, 0.4714, 0.75, 0.4714, 0.25, 0.5677, 0.25, 0.5677, 0.5, 0.4714, 0.5, 0.4714, 0.0, 0.5677, 0.0, 0.5677, 0.25, 0.4714, 0.25, 0.375, 0.0, 0.4714, 0.0, 0.4714, 0.25, 0.375, 0.25, 0.375, 0.25, 0.4714, 0.25, 0.4714, 0.5, 0.375, 0.5, 0.375, 0.5, 0.4714, 0.5, 0.4714, 0.75, 0.375, 0.75, 0.375, 0.75, 0.4714, 0.75, 0.4714, 1.0, 0.375, 1.0, 0.375, 0.25, 0.375, 0.5, 0.375, 0.5, 0.375, 0.25, 0.375, 0.0, 0.375, 0.25, 0.375, 0.25, 0.375, 0.0, 0.375, 0.5, 0.375, 0.75, 0.375, 0.75, 0.375, 0.5, 0.375, 0.75, 0.375, 1.0, 0.375, 1.0, 0.375, 0.75, 0.125, 0.5, 0.375, 0.5, 0.375, 0.75, 0.125, 0.75, 0.375, 0.5, 0.375, 0.75, 0.375, 0.75, 0.375, 0.5, 0.375, 0.0, 0.375, 0.25, 0.375, 0.25, 0.375, 0.0, 0.375, 0.75, 0.375, 1.0, 0.375, 1.0, 0.375, 0.75])
me_cube_012.materials.append(mat_cel_skin)
me_cube_012.materials.append(mat_cel_black)
me_cube_012.update()
me_sphere_001 = bpy.data.meshes.new('Sphere.001')
me_sphere_001.from_pydata([(0.3827, -2.98e-08, 0.7908), (0.6417, -8.941e-08, 0.6052), (0.8105, -1.192e-07, 0.4116), (0.8796, -1.788e-07, 5.525e-09), (0.7646, -1.192e-07, -0.5019), (0.6417, -8.941e-08, -0.6771), (0.3827, -2.98e-08, -0.8626), (0.3536, -0.1464, 0.7908), (0.5879, -0.2706, 0.6052), (0.7689, -0.3536, 0.4116), (0.8346, -0.3827, 5.525e-09), (0.723, -0.3536, -0.5019), (0.5879, -0.2706, -0.6771), (0.3536, -0.1464, -0.8626), (0.2706, -0.2706, 0.7908), (0.5, -0.5, 0.6052), (0.6533, -0.6533, 0.4116), (0.7071, -0.7071, 5.525e-09), (0.6074, -0.6533, -0.5019), (0.5, -0.5, -0.6771), (0.2706, -0.2706, -0.8626), (0.1464, -0.3536, 0.7908), (0.2706, -0.6533, 0.6052), (0.3536, -0.8536, 0.4116), (0.3827, -0.9239, 5.525e-09), (0.3076, -0.8536, -0.5019), (0.2706, -0.6533, -0.6771), (0.1464, -0.3536, -0.8626), (-8.941e-08, -0.3827, 0.7908), (-2.086e-07, -0.7071, 0.6052), (-1.788e-07, -0.9239, 0.4116), (-2.98e-07, -1.0, 5.525e-09), (-1.788e-07, -0.9239, -0.5019), (-2.086e-07, -0.7071, -0.6771), (-8.941e-08, -0.3827, -0.8626), (2.98e-08, 0.0, -0.9278), (2.98e-08, 0.0, 0.8559)], [], [(5, 4, 11, 12), (3, 2, 9, 10), (1, 0, 7, 8), (6, 5, 12, 13), (4, 3, 10, 11), (2, 1, 8, 9), (0, 36, 7), (35, 6, 13), (13, 12, 19, 20), (11, 10, 17, 18), (9, 8, 15, 16), (7, 36, 14), (35, 13, 20), (12, 11, 18, 19), (10, 9, 16, 17), (8, 7, 14, 15), (18, 17, 24, 25), (16, 15, 22, 23), (14, 36, 21), (35, 20, 27), (19, 18, 25, 26), (17, 16, 23, 24), (15, 14, 21, 22), (20, 19, 26, 27), (35, 27, 34), (26, 25, 32, 33), (24, 23, 30, 31), (22, 21, 28, 29), (27, 26, 33, 34), (25, 24, 31, 32), (23, 22, 29, 30), (21, 36, 28)])
me_sphere_001.polygons.foreach_set('use_smooth', [True] * 32)
_uv = me_sphere_001.uv_layers.new(name='UVMap')
_uv.uv.foreach_set('vector', [0.5, 0.25, 0.5, 0.375, 0.4375, 0.375, 0.4375, 0.25, 0.5, 0.5, 0.5, 0.625, 0.4375, 0.625, 0.4375, 0.5, 0.5, 0.75, 0.5, 0.875, 0.4375, 0.875, 0.4375, 0.75, 0.5, 0.125, 0.5, 0.25, 0.4375, 0.25, 0.4375, 0.125, 0.5, 0.375, 0.5, 0.5, 0.4375, 0.5, 0.4375, 0.375, 0.5, 0.625, 0.5, 0.75, 0.4375, 0.75, 0.4375, 0.625, 0.5, 0.875, 0.4687, 1.0, 0.4375, 0.875, 0.4687, 0.0, 0.5, 0.125, 0.4375, 0.125, 0.4375, 0.125, 0.4375, 0.25, 0.375, 0.25, 0.375, 0.125, 0.4375, 0.375, 0.4375, 0.5, 0.375, 0.5, 0.375, 0.375, 0.4375, 0.625, 0.4375, 0.75, 0.375, 0.75, 0.375, 0.625, 0.4375, 0.875, 0.4062, 1.0, 0.375, 0.875, 0.4062, 0.0, 0.4375, 0.125, 0.375, 0.125, 0.4375, 0.25, 0.4375, 0.375, 0.375, 0.375, 0.375, 0.25, 0.4375, 0.5, 0.4375, 0.625, 0.375, 0.625, 0.375, 0.5, 0.4375, 0.75, 0.4375, 0.875, 0.375, 0.875, 0.375, 0.75, 0.375, 0.375, 0.375, 0.5, 0.3125, 0.5, 0.3125, 0.375, 0.375, 0.625, 0.375, 0.75, 0.3125, 0.75, 0.3125, 0.625, 0.375, 0.875, 0.3437, 1.0, 0.3125, 0.875, 0.3437, 0.0, 0.375, 0.125, 0.3125, 0.125, 0.375, 0.25, 0.375, 0.375, 0.3125, 0.375, 0.3125, 0.25, 0.375, 0.5, 0.375, 0.625, 0.3125, 0.625, 0.3125, 0.5, 0.375, 0.75, 0.375, 0.875, 0.3125, 0.875, 0.3125, 0.75, 0.375, 0.125, 0.375, 0.25, 0.3125, 0.25, 0.3125, 0.125, 0.2812, 0.0, 0.3125, 0.125, 0.25, 0.125, 0.3125, 0.25, 0.3125, 0.375, 0.25, 0.375, 0.25, 0.25, 0.3125, 0.5, 0.3125, 0.625, 0.25, 0.625, 0.25, 0.5, 0.3125, 0.75, 0.3125, 0.875, 0.25, 0.875, 0.25, 0.75, 0.3125, 0.125, 0.3125, 0.25, 0.25, 0.25, 0.25, 0.125, 0.3125, 0.375, 0.3125, 0.5, 0.25, 0.5, 0.25, 0.375, 0.3125, 0.625, 0.3125, 0.75, 0.25, 0.75, 0.25, 0.625, 0.3125, 0.875, 0.2812, 1.0, 0.25, 0.875])
me_sphere_001.materials.append(mat_cel_skin)
me_sphere_001.update()
me_plane = bpy.data.meshes.new('Plane')
me_plane.from_pydata([(0.4054, 0.2516, -5.471e-08), (1.5, 0.2516, -5.471e-08), (0.4585, 0.3421, 2.876e-08), (1.447, 0.3421, 2.876e-08), (0.3407, 0.1325, -4.95e-08), (1.419, 0.1325, -4.95e-08), (0.476, -0.09689, -3.948e-08), (1.362, -0.09689, -3.948e-08), (0.5561, 0.141, 3.755e-08), (1.282, 0.141, 3.755e-08), (0.5764, -0.406, -2.596e-08), (1.262, -0.406, -2.596e-08), (0.5768, -0.09689, 0.1429), (0.9376, -0.09689, 0.1429), (0.6152, 0.141, 0.1429), (0.8992, 0.141, 0.1429), (0.7181, -0.336, 0.1429), (0.7964, -0.336, 0.1429), (0.5842, 0.02204, 0.1429), (0.9302, 0.02204, 0.1429), (0.6317, -0.2515, 0.1429), (0.8828, -0.2515, 0.1429), (0.0, -0.8553, -6.276e-07), (0.306, -0.8553, -6.276e-07), (0.0, -0.823, -5.416e-07), (0.2804, -0.823, -5.416e-07), (0.0, -0.8882, -6.262e-07), (0.2439, -0.8882, -6.262e-07), (0.5006, -0.2515, -3.272e-08), (1.338, -0.2515, -3.272e-08), (0.4898, 0.02204, -9.636e-10), (1.349, 0.02204, -9.636e-10), (0.4669, 0.4826, -1.748e-08), (1.277, 0.4826, -1.748e-08), (0.5232, 0.5117, 9.351e-09), (1.221, 0.5117, 9.351e-09), (0.5384, 0.4443, -1.58e-08), (1.205, 0.4443, -1.58e-08)], [], [(0, 1, 3, 2), (1, 0, 4, 5), (30, 31, 9, 8), (29, 28, 10, 11), (18, 19, 15, 14), (21, 20, 16, 17), (12, 13, 19, 18), (13, 12, 20, 21), (22, 23, 25, 24), (23, 22, 26, 27), (7, 6, 28, 29), (6, 7, 31, 30), (32, 33, 35, 34), (33, 32, 36, 37)])
me_plane.polygons.foreach_set('use_smooth', [True] * 14)
me_plane.polygons.foreach_set('material_index', [1, 1, 0, 0, 1, 1, 1, 1, 1, 1, 0, 0, 1, 1])
_uv = me_plane.uv_layers.new(name='UVMap')
_uv.uv.foreach_set('vector', [0.0, 0.0, 1.0, 0.0, 1.0, 1.0, 0.0, 1.0, 1.0, 0.0, 0.0, 0.0, 0.0, 0.0, 1.0, 0.0, 0.0, 0.5, 1.0, 0.5, 1.0, 1.0, 0.0, 1.0, 1.0, 0.0, 0.0, 0.0, 0.0, 0.0, 1.0, 0.0, 0.0, 0.5, 1.0, 0.5, 1.0, 1.0, 0.0, 1.0, 1.0, 0.0, 0.0, 0.0, 0.0, 0.0, 1.0, 0.0, 0.0, 0.0, 1.0, 0.0, 1.0, 0.5, 0.0, 0.5, 1.0, 0.0, 0.0, 0.0, 0.0, 0.0, 1.0, 0.0, 0.0, 0.0, 1.0, 0.0, 1.0, 1.0, 0.0, 1.0, 1.0, 0.0, 0.0, 0.0, 0.0, 0.0, 1.0, 0.0, 1.0, 0.0, 0.0, 0.0, 0.0, 0.0, 1.0, 0.0, 0.0, 0.0, 1.0, 0.0, 1.0, 0.5, 0.0, 0.5, 0.0, 0.0, 1.0, 0.0, 1.0, 1.0, 0.0, 1.0, 1.0, 0.0, 0.0, 0.0, 0.0, 0.0, 1.0, 0.0])
me_plane.materials.append(mat_cel_white)
me_plane.materials.append(mat_cel_black)
me_plane.update()
me_cube_009 = bpy.data.meshes.new('Cube.009')
me_cube_009.from_pydata([(0.1794, 0.2538, -0.003712), (-0.83, 0.2538, -0.01878), (-0.4168, 0.2538, -0.7169), (-0.4967, 0.2538, 1.554), (-0.00966, 0.2538, 1.569), (0.2647, 0.2538, -1.066), (0.1668, 0.2538, -0.7945), (0.2273, 0.2538, 1.569), (-0.1381, 0.2538, -0.003712), (0.6294, 0.2538, -0.007898), (0.487, 0.2538, 1.565), (-0.1045, 0.09305, -0.7296), (-0.02076, 0.09305, -0.7094), (1.258, 0.2538, 0.06235), (0.9323, 0.2538, 1.397), (1.237, 0.2538, -0.6952), (1.87, 0.2538, -0.899), (-1.372, 0.2538, 0.03648), (-0.9776, 0.2538, 1.459), (-1.287, 0.2538, -0.784), (-1.645, 0.2538, -0.7672), (-2.027, 0.2538, -0.1124), (-1.507, 0.2538, 1.184), (-2.028, 0.2538, -0.5798), (-0.6897, 0.2538, -0.3723), (0.1731, 0.2538, -0.491), (-0.0535, 0.2538, -0.5969), (0.4258, 0.1734, -0.382), (0.1309, 0.1734, -0.3807), (-0.5593, 0.2538, -0.02422), (-0.01058, 0.2538, -0.9133), (-0.2532, 0.2538, 1.562), (-0.4469, 0.2538, -0.4976), (-0.2609, 0.2538, -0.8085), (-2.098, 0.2538, -1.202), (-2.162, 0.2538, -1.019), (-1.419, 0.2538, -1.271), (-1.554, 0.2538, -1.266), (-1.101, 0.2538, 0.008847), (-0.7372, 0.2538, 1.506), (-1.509, 0.2538, -0.7647), (-1.493, 0.2538, -1.435), (1.559, 0.2538, -0.4762), (0.9333, 0.2538, -0.3515), (1.908, 0.2538, 0.15), (1.484, 0.2538, 1.162), (1.606, 0.2538, -0.5318), (1.926, 0.2538, -0.1805), (1.975, 0.2538, -0.7737), (2.014, 0.2538, -0.7199), (0.2234, 0.2538, 0.7827), (-0.06907, 0.2538, 0.7827), (-0.6897, 0.2538, 0.7676), (0.5949, 0.2538, 0.7785), (1.16, 0.2538, 0.7296), (-1.232, 0.2538, 0.7475), (-1.858, 0.2538, 0.5359), (-0.417, 0.2538, 0.7687), (-0.961, 0.2538, 0.7576), (1.797, 0.2538, 0.6559), (-0.1382, 0.002138, -0.0005495), (0.1793, 0.002138, -0.0005495), (-0.5594, 0.002138, -0.02106), (0.2233, 0.002138, 0.7858), (-0.4469, 0.002138, -0.4944), (-0.261, 0.002138, -0.8054), (-0.4169, 0.002138, -0.7138), (-0.009734, 0.002138, 1.572), (0.2272, 0.002138, 1.572), (0.173, 0.002138, -0.4878), (0.1667, 0.002138, -0.7913), (-0.05358, 0.002138, -0.5938), (0.2646, 0.002138, -1.062), (-0.2533, 0.002138, 1.565), (-0.06915, 0.002138, 0.7858), (-0.6898, 0.002138, 0.7708), (-0.83, 0.002138, -0.01562), (0.5948, 0.002138, 0.7817), (0.6294, 0.002138, -0.004736), (0.487, 0.002138, 1.568), (-0.02083, -0.1586, -0.7062), (-0.1046, -0.1586, -0.7265), (0.4257, -0.07825, -0.3788), (0.1308, -0.07825, -0.3775), (1.16, 0.002138, 0.7327), (1.258, 0.002138, 0.06552), (0.9322, 0.002138, 1.4), (1.869, 0.002138, -0.8959), (1.237, 0.002138, -0.692), (1.559, 0.002138, -0.4731), (0.9332, 0.002138, -0.3484), (-1.232, 0.002138, 0.7507), (-1.373, 0.002138, 0.03964), (-1.101, 0.002138, 0.01201), (-0.7372, 0.002138, 1.509), (-0.4968, 0.002138, 1.557), (-1.509, 0.002138, -0.7615), (-1.645, 0.002138, -0.7641), (-1.287, 0.002138, -0.7808), (-1.858, 0.002138, 0.5391), (-2.027, 0.002138, -0.1092), (-2.028, 0.002138, -0.5766), (-1.507, 0.002138, 1.187), (-0.9777, 0.002138, 1.462), (-0.6898, 0.002138, -0.3691), (-0.01066, 0.002138, -0.9102), (-0.4171, 0.002138, 0.7718), (-2.098, 0.002138, -1.199), (-2.163, 0.002138, -1.016), (-1.493, 0.002138, -1.432), (-1.554, 0.002138, -1.263), (-1.419, 0.002138, -1.268), (-0.9611, 0.002138, 0.7607), (1.797, 0.002138, 0.659), (1.908, 0.002138, 0.1532), (1.484, 0.002138, 1.165), (1.926, 0.002138, -0.1774), (1.606, 0.002138, -0.5286), (2.013, 0.002138, -0.7184), (1.973, 0.002138, -0.7721)], [], [(50, 53, 10, 7), (51, 50, 7, 4), (57, 51, 4, 31), (26, 25, 0, 8), (28, 11, 12, 27), (32, 26, 8, 29), (53, 54, 14, 10), (43, 15, 16, 42), (58, 55, 17, 38), (38, 40, 19, 1), (17, 21, 23, 20), (55, 56, 21, 17), (30, 5, 26, 32), (5, 6, 25, 26), (0, 28, 27, 9), (24, 2, 33, 32), (24, 32, 29, 1), (52, 57, 31, 3), (23, 35, 34, 20), (40, 41, 36, 19), (20, 37, 41, 40), (17, 20, 40, 38), (52, 58, 38, 1), (9, 43, 42, 13), (54, 59, 45, 14), (13, 46, 47, 44), (46, 48, 49, 47), (13, 44, 59, 54), (3, 39, 58, 52), (1, 29, 57, 52), (18, 22, 56, 55), (39, 18, 55, 58), (9, 13, 54, 53), (29, 8, 51, 57), (8, 0, 50, 51), (0, 9, 53, 50), (63, 68, 79, 77), (74, 67, 68, 63), (106, 73, 67, 74), (71, 60, 61, 69), (83, 82, 80, 81), (64, 62, 60, 71), (77, 79, 86, 84), (90, 89, 87, 88), (112, 93, 92, 91), (93, 76, 98, 96), (92, 97, 101, 100), (91, 92, 100, 99), (105, 64, 71, 72), (72, 71, 69, 70), (61, 78, 82, 83), (104, 64, 65, 66), (104, 76, 62, 64), (75, 95, 73, 106), (101, 97, 107, 108), (96, 98, 111, 109), (97, 96, 109, 110), (92, 93, 96, 97), (75, 76, 93, 112), (78, 85, 89, 90), (84, 86, 115, 113), (85, 114, 116, 117), (117, 116, 118, 119), (85, 84, 113, 114), (95, 75, 112, 94), (76, 75, 106, 62), (103, 91, 99, 102), (94, 112, 91, 103), (78, 77, 84, 85), (62, 106, 74, 60), (60, 74, 63, 61), (61, 63, 77, 78), (18, 39, 94, 103), (45, 59, 113, 115), (3, 31, 73, 95), (46, 13, 85, 117), (4, 7, 68, 67), (10, 14, 86, 79), (49, 48, 119, 118), (25, 6, 70, 69), (36, 41, 109, 111), (30, 32, 64, 105), (47, 49, 118, 116), (22, 18, 103, 102), (16, 15, 88, 87), (48, 46, 117, 119), (6, 5, 72, 70), (24, 1, 76, 104), (42, 16, 87, 89), (31, 4, 67, 73), (0, 25, 69, 61), (43, 9, 78, 90), (2, 24, 104, 66), (13, 42, 89, 85), (34, 35, 108, 107), (15, 43, 90, 88), (20, 34, 107, 97), (39, 3, 95, 94), (35, 23, 101, 108), (7, 10, 79, 68), (9, 27, 82, 78), (59, 44, 114, 113), (41, 37, 110, 109), (11, 28, 83, 81), (14, 45, 115, 86), (1, 19, 98, 76), (19, 36, 111, 98), (56, 22, 102, 99), (12, 11, 81, 80), (37, 20, 97, 110), (27, 12, 80, 82), (32, 33, 65, 64), (21, 56, 99, 100), (28, 0, 61, 83), (5, 30, 105, 72), (44, 47, 116, 114), (33, 2, 66, 65), (23, 21, 100, 101)])
me_cube_009.polygons.foreach_set('use_smooth', [True] * 118)
_uv = me_cube_009.uv_layers.new(name='UVMap')
_uv.uv.foreach_set('vector', [0.5625, 0.5, 0.5625, 0.5, 0.625, 0.5, 0.625, 0.5, 0.5625, 0.375, 0.5625, 0.5, 0.625, 0.5, 0.625, 0.375, 0.5625, 0.3125, 0.5625, 0.375, 0.625, 0.375, 0.625, 0.3125, 0.4375, 0.375, 0.4375, 0.5, 0.5, 0.5, 0.5, 0.375, 0.5, 0.5, 0.5, 0.5, 0.5, 0.5, 0.5, 0.5, 0.4375, 0.3125, 0.4375, 0.375, 0.5, 0.375, 0.5, 0.3125, 0.5625, 0.5, 0.5625, 0.5, 0.625, 0.5, 0.625, 0.5, 0.5, 0.5, 0.5, 0.5, 0.5, 0.5, 0.5, 0.5, 0.5625, 0.25, 0.5625, 0.25, 0.5, 0.25, 0.5, 0.25, 0.5, 0.25, 0.5, 0.25, 0.5, 0.25, 0.5, 0.25, 0.5, 0.25, 0.5, 0.25, 0.5, 0.25, 0.5, 0.25, 0.5625, 0.25, 0.5625, 0.25, 0.5, 0.25, 0.5, 0.25, 0.375, 0.3125, 0.375, 0.375, 0.4375, 0.375, 0.4375, 0.3125, 0.375, 0.375, 0.375, 0.5, 0.4375, 0.5, 0.4375, 0.375, 0.5, 0.5, 0.5, 0.5, 0.5, 0.5, 0.5, 0.5, 0.4375, 0.25, 0.4375, 0.25, 0.4375, 0.3125, 0.4375, 0.3125, 0.4375, 0.25, 0.4375, 0.3125, 0.5, 0.3125, 0.5, 0.25, 0.5625, 0.25, 0.5625, 0.3125, 0.625, 0.3125, 0.625, 0.25, 0.5, 0.25, 0.5, 0.25, 0.5, 0.25, 0.5, 0.25, 0.5, 0.25, 0.5, 0.25, 0.5, 0.25, 0.5, 0.25, 0.5, 0.25, 0.5, 0.25, 0.5, 0.25, 0.5, 0.25, 0.5, 0.25, 0.5, 0.25, 0.5, 0.25, 0.5, 0.25, 0.5625, 0.25, 0.5625, 0.25, 0.5, 0.25, 0.5, 0.25, 0.5, 0.5, 0.5, 0.5, 0.5, 0.5, 0.5, 0.5, 0.5625, 0.5, 0.5625, 0.5, 0.625, 0.5, 0.625, 0.5, 0.5, 0.5, 0.5, 0.5, 0.5, 0.5, 0.5, 0.5, 0.5, 0.5, 0.5, 0.5, 0.5, 0.5, 0.5, 0.5, 0.5, 0.5, 0.5, 0.5, 0.5625, 0.5, 0.5625, 0.5, 0.625, 0.25, 0.625, 0.25, 0.5625, 0.25, 0.5625, 0.25, 0.5, 0.25, 0.5, 0.3125, 0.5625, 0.3125, 0.5625, 0.25, 0.625, 0.25, 0.625, 0.25, 0.5625, 0.25, 0.5625, 0.25, 0.625, 0.25, 0.625, 0.25, 0.5625, 0.25, 0.5625, 0.25, 0.5, 0.5, 0.5, 0.5, 0.5625, 0.5, 0.5625, 0.5, 0.5, 0.3125, 0.5, 0.375, 0.5625, 0.375, 0.5625, 0.3125, 0.5, 0.375, 0.5, 0.5, 0.5625, 0.5, 0.5625, 0.375, 0.5, 0.5, 0.5, 0.5, 0.5625, 0.5, 0.5625, 0.5, 0.5625, 0.5, 0.625, 0.5, 0.625, 0.5, 0.5625, 0.5, 0.5625, 0.375, 0.625, 0.375, 0.625, 0.5, 0.5625, 0.5, 0.5625, 0.3125, 0.625, 0.3125, 0.625, 0.375, 0.5625, 0.375, 0.4375, 0.375, 0.5, 0.375, 0.5, 0.5, 0.4375, 0.5, 0.5, 0.5, 0.5, 0.5, 0.5, 0.5, 0.5, 0.5, 0.4375, 0.3125, 0.5, 0.3125, 0.5, 0.375, 0.4375, 0.375, 0.5625, 0.5, 0.625, 0.5, 0.625, 0.5, 0.5625, 0.5, 0.5, 0.5, 0.5, 0.5, 0.5, 0.5, 0.5, 0.5, 0.5625, 0.25, 0.5, 0.25, 0.5, 0.25, 0.5625, 0.25, 0.5, 0.25, 0.5, 0.25, 0.5, 0.25, 0.5, 0.25, 0.5, 0.25, 0.5, 0.25, 0.5, 0.25, 0.5, 0.25, 0.5625, 0.25, 0.5, 0.25, 0.5, 0.25, 0.5625, 0.25, 0.375, 0.3125, 0.4375, 0.3125, 0.4375, 0.375, 0.375, 0.375, 0.375, 0.375, 0.4375, 0.375, 0.4375, 0.5, 0.375, 0.5, 0.5, 0.5, 0.5, 0.5, 0.5, 0.5, 0.5, 0.5, 0.4375, 0.25, 0.4375, 0.3125, 0.4375, 0.3125, 0.4375, 0.25, 0.4375, 0.25, 0.5, 0.25, 0.5, 0.3125, 0.4375, 0.3125, 0.5625, 0.25, 0.625, 0.25, 0.625, 0.3125, 0.5625, 0.3125, 0.5, 0.25, 0.5, 0.25, 0.5, 0.25, 0.5, 0.25, 0.5, 0.25, 0.5, 0.25, 0.5, 0.25, 0.5, 0.25, 0.5, 0.25, 0.5, 0.25, 0.5, 0.25, 0.5, 0.25, 0.5, 0.25, 0.5, 0.25, 0.5, 0.25, 0.5, 0.25, 0.5625, 0.25, 0.5, 0.25, 0.5, 0.25, 0.5625, 0.25, 0.5, 0.5, 0.5, 0.5, 0.5, 0.5, 0.5, 0.5, 0.5625, 0.5, 0.625, 0.5, 0.625, 0.5, 0.5625, 0.5, 0.5, 0.5, 0.5, 0.5, 0.5, 0.5, 0.5, 0.5, 0.5, 0.5, 0.5, 0.5, 0.5, 0.5, 0.5, 0.5, 0.5, 0.5, 0.5625, 0.5, 0.5625, 0.5, 0.5, 0.5, 0.625, 0.25, 0.5625, 0.25, 0.5625, 0.25, 0.625, 0.25, 0.5, 0.25, 0.5625, 0.25, 0.5625, 0.3125, 0.5, 0.3125, 0.625, 0.25, 0.5625, 0.25, 0.5625, 0.25, 0.625, 0.25, 0.625, 0.25, 0.5625, 0.25, 0.5625, 0.25, 0.625, 0.25, 0.5, 0.5, 0.5625, 0.5, 0.5625, 0.5, 0.5, 0.5, 0.5, 0.3125, 0.5625, 0.3125, 0.5625, 0.375, 0.5, 0.375, 0.5, 0.375, 0.5625, 0.375, 0.5625, 0.5, 0.5, 0.5, 0.5, 0.5, 0.5625, 0.5, 0.5625, 0.5, 0.5, 0.5, 0.625, 0.25, 0.625, 0.25, 0.625, 0.25, 0.625, 0.25, 0.625, 0.5, 0.5625, 0.5, 0.5625, 0.5, 0.625, 0.5, 0.625, 0.25, 0.625, 0.3125, 0.625, 0.3125, 0.625, 0.25, 0.5, 0.5, 0.5, 0.5, 0.5, 0.5, 0.5, 0.5, 0.625, 0.375, 0.625, 0.5, 0.625, 0.5, 0.625, 0.375, 0.625, 0.5, 0.625, 0.5, 0.625, 0.5, 0.625, 0.5, 0.5, 0.5, 0.5, 0.5, 0.5, 0.5, 0.5, 0.5, 0.4375, 0.5, 0.375, 0.5, 0.375, 0.5, 0.4375, 0.5, 0.5, 0.25, 0.5, 0.25, 0.5, 0.25, 0.5, 0.25, 0.375, 0.3125, 0.4375, 0.3125, 0.4375, 0.3125, 0.375, 0.3125, 0.5, 0.5, 0.5, 0.5, 0.5, 0.5, 0.5, 0.5, 0.625, 0.25, 0.625, 0.25, 0.625, 0.25, 0.625, 0.25, 0.5, 0.5, 0.5, 0.5, 0.5, 0.5, 0.5, 0.5, 0.5, 0.5, 0.5, 0.5, 0.5, 0.5, 0.5, 0.5, 0.375, 0.5, 0.375, 0.375, 0.375, 0.375, 0.375, 0.5, 0.4375, 0.25, 0.5, 0.25, 0.5, 0.25, 0.4375, 0.25, 0.5, 0.5, 0.5, 0.5, 0.5, 0.5, 0.5, 0.5, 0.625, 0.3125, 0.625, 0.375, 0.625, 0.375, 0.625, 0.3125, 0.5, 0.5, 0.4375, 0.5, 0.4375, 0.5, 0.5, 0.5, 0.5, 0.5, 0.5, 0.5, 0.5, 0.5, 0.5, 0.5, 0.4375, 0.25, 0.4375, 0.25, 0.4375, 0.25, 0.4375, 0.25, 0.5, 0.5, 0.5, 0.5, 0.5, 0.5, 0.5, 0.5, 0.5, 0.25, 0.5, 0.25, 0.5, 0.25, 0.5, 0.25, 0.5, 0.5, 0.5, 0.5, 0.5, 0.5, 0.5, 0.5, 0.5, 0.25, 0.5, 0.25, 0.5, 0.25, 0.5, 0.25, 0.625, 0.25, 0.625, 0.25, 0.625, 0.25, 0.625, 0.25, 0.5, 0.25, 0.5, 0.25, 0.5, 0.25, 0.5, 0.25, 0.625, 0.5, 0.625, 0.5, 0.625, 0.5, 0.625, 0.5, 0.5, 0.5, 0.5, 0.5, 0.5, 0.5, 0.5, 0.5, 0.5625, 0.5, 0.5, 0.5, 0.5, 0.5, 0.5625, 0.5, 0.5, 0.25, 0.5, 0.25, 0.5, 0.25, 0.5, 0.25, 0.5, 0.5, 0.5, 0.5, 0.5, 0.5, 0.5, 0.5, 0.625, 0.5, 0.625, 0.5, 0.625, 0.5, 0.625, 0.5, 0.5, 0.25, 0.5, 0.25, 0.5, 0.25, 0.5, 0.25, 0.5, 0.25, 0.5, 0.25, 0.5, 0.25, 0.5, 0.25, 0.5625, 0.25, 0.625, 0.25, 0.625, 0.25, 0.5625, 0.25, 0.5, 0.5, 0.5, 0.5, 0.5, 0.5, 0.5, 0.5, 0.5, 0.25, 0.5, 0.25, 0.5, 0.25, 0.5, 0.25, 0.5, 0.5, 0.5, 0.5, 0.5, 0.5, 0.5, 0.5, 0.4375, 0.3125, 0.4375, 0.3125, 0.4375, 0.3125, 0.4375, 0.3125, 0.5, 0.25, 0.5625, 0.25, 0.5625, 0.25, 0.5, 0.25, 0.5, 0.5, 0.5, 0.5, 0.5, 0.5, 0.5, 0.5, 0.375, 0.375, 0.375, 0.3125, 0.375, 0.3125, 0.375, 0.375, 0.5, 0.5, 0.5, 0.5, 0.5, 0.5, 0.5, 0.5, 0.4375, 0.3125, 0.4375, 0.25, 0.4375, 0.25, 0.4375, 0.3125, 0.5, 0.25, 0.5, 0.25, 0.5, 0.25, 0.5, 0.25])
me_cube_009.materials.append(mat_cel_army_green)
me_cube_009.update()
me_plane_001 = bpy.data.meshes.new('Plane.001')
me_plane_001.from_pydata([(0.4218, 0.0603, -4.635e-08), (1.484, 0.0603, -4.635e-08), (0.3, 0.1508, 3.712e-08), (1.605, 0.1508, 3.712e-08), (0.3364, -0.0588, -4.114e-08), (1.569, -0.0588, -4.114e-08), (0.0, -0.8553, -6.276e-07), (0.1683, -0.8553, -6.276e-07), (0.0, -0.823, -5.416e-07), (0.1427, -0.823, -5.416e-07), (0.0, -0.8882, -6.262e-07), (0.1062, -0.8882, -6.262e-07)], [], [(0, 1, 3, 2), (1, 0, 4, 5), (6, 7, 9, 8), (7, 6, 10, 11)])
me_plane_001.polygons.foreach_set('use_smooth', [True] * 4)
_uv = me_plane_001.uv_layers.new(name='UVMap')
_uv.uv.foreach_set('vector', [0.0, 0.0, 1.0, 0.0, 1.0, 1.0, 0.0, 1.0, 1.0, 0.0, 0.0, 0.0, 0.0, 0.0, 1.0, 0.0, 0.0, 0.0, 1.0, 0.0, 1.0, 1.0, 0.0, 1.0, 1.0, 0.0, 0.0, 0.0, 0.0, 0.0, 1.0, 0.0])
me_plane_001.materials.append(mat_cel_black)
me_plane_001.materials.append(mat_cel_white)
me_plane_001.update()
me_plane_002 = bpy.data.meshes.new('Plane.002')
me_plane_002.from_pydata([(-1.0, -1.0, 0.0), (1.0, -1.0, 0.0), (3.107, 2.839, -9.047e-08), (3.785, 2.584, -7.179e-08), (-3.454, 0.9489, 8.602e-08), (-1.454, 0.9489, 8.602e-08), (1.634, 2.301, 5.239e-09), (0.6966, 2.629, -2.189e-08), (-2.11, 1.971, 4.859e-08), (-0.3717, 1.76, 5.783e-08), (-2.719, 0.01491, 4.668e-08), (-0.7194, 0.01491, 4.668e-08), (6.168, 2.684, -1.038e-07), (5.199, 2.483, -8.162e-08), (6.627, 1.93, -1.563e-07), (6.292, 1.934, -1.521e-07), (6.011, 2.256, -1.102e-07), (6.876, 2.351, -1.261e-07), (0.0, -1.0, 0.0), (3.446, 2.712, -8.113e-08), (-2.454, 0.9489, 8.602e-08), (1.165, 2.465, -8.325e-09), (-1.241, 1.865, 5.321e-08), (-1.719, 0.01491, 4.668e-08), (5.683, 2.584, -9.274e-08), (6.459, 1.932, -1.542e-07), (6.443, 2.303, -1.181e-07), (-2.719, 0.01491, 0.3025), (-1.0, -1.0, 0.3025), (3.083e-08, -1.0, 0.3025), (1.0, -1.0, 0.3025), (1.634, 2.301, 0.3025), (3.785, 2.584, 0.3025), (3.446, 2.712, 0.3025), (3.107, 2.839, 0.3025), (-2.11, 1.971, 0.3025), (-3.454, 0.9489, 0.3025), (-0.7194, 0.01491, 0.3025), (-1.454, 0.9489, 0.3025), (-2.454, 0.9489, 0.3025), (-0.3717, 1.76, 0.3025), (0.6966, 2.629, 0.3025), (1.165, 2.465, 0.3025), (-1.241, 1.865, 0.3025), (-1.719, 0.01491, 0.3025), (5.683, 2.584, 0.3025), (6.168, 2.684, 0.3025), (5.199, 2.483, 0.3025), (6.459, 1.932, 0.3025), (6.627, 1.93, 0.3025), (6.011, 2.256, 0.3025), (6.292, 1.934, 0.3025), (6.876, 2.351, 0.3025), (6.443, 2.303, 0.3025)], [], [(21, 19, 3, 6), (23, 20, 5, 11), (22, 21, 6, 9), (20, 22, 9, 5), (18, 23, 11, 1), (19, 24, 13, 3), (26, 25, 15, 16), (24, 26, 16, 13), (12, 17, 26, 24), (17, 14, 25, 26), (2, 12, 24, 19), (0, 10, 23, 18), (4, 8, 22, 20), (8, 7, 21, 22), (10, 4, 20, 23), (7, 2, 19, 21), (42, 31, 32, 33), (44, 37, 38, 39), (43, 40, 31, 42), (39, 38, 40, 43), (29, 30, 37, 44), (33, 32, 47, 45), (53, 50, 51, 48), (45, 47, 50, 53), (46, 45, 53, 52), (52, 53, 48, 49), (34, 33, 45, 46), (28, 29, 44, 27), (36, 39, 43, 35), (35, 43, 42, 41), (27, 44, 39, 36), (41, 42, 33, 34), (0, 18, 29, 28), (12, 2, 34, 46), (5, 9, 40, 38), (8, 4, 36, 35), (25, 14, 49, 48), (11, 5, 38, 37), (16, 15, 51, 50), (4, 10, 27, 36), (17, 12, 46, 52), (1, 11, 37, 30), (9, 6, 31, 40), (13, 16, 50, 47), (10, 0, 28, 27), (2, 7, 41, 34), (14, 17, 52, 49), (18, 1, 30, 29), (6, 3, 32, 31), (3, 13, 47, 32), (15, 25, 48, 51), (7, 8, 35, 41)])
me_plane_002.polygons.foreach_set('use_smooth', [True] * 52)
_uv = me_plane_002.uv_layers.new(name='UVMap')
_uv.uv.foreach_set('vector', [0.5, 0.75, 0.5, 0.8527, 1.0, 0.8527, 1.0, 0.75, 0.5, 0.25, 0.5, 0.5, 1.0, 0.5, 1.0, 0.25, 0.5, 0.625, 0.5, 0.75, 1.0, 0.75, 1.0, 0.625, 0.5, 0.5, 0.5, 0.625, 1.0, 0.625, 1.0, 0.5, 0.5, 0.0, 0.5, 0.25, 1.0, 0.25, 1.0, 0.0, 0.5, 0.8527, 0.5, 0.8527, 1.0, 0.8527, 1.0, 0.8527, 0.5, 0.8527, 0.2199, 0.8527, 0.4397, 0.8527, 1.0, 0.8527, 0.5, 0.8527, 0.5, 0.8527, 1.0, 0.8527, 1.0, 0.8527, 0.0, 0.8527, 0.0, 0.8527, 0.5, 0.8527, 0.5, 0.8527, 0.0, 0.8527, 0.0, 0.8527, 0.2199, 0.8527, 0.5, 0.8527, 0.0, 0.8527, 0.0, 0.8527, 0.5, 0.8527, 0.5, 0.8527, 0.0, 0.0, 0.0, 0.25, 0.5, 0.25, 0.5, 0.0, 0.0, 0.5, 0.0, 0.625, 0.5, 0.625, 0.5, 0.5, 0.0, 0.625, 0.0, 0.75, 0.5, 0.75, 0.5, 0.625, 0.0, 0.25, 0.0, 0.5, 0.5, 0.5, 0.5, 0.25, 0.0, 0.75, 0.0, 0.8527, 0.5, 0.8527, 0.5, 0.75, 0.5, 0.75, 1.0, 0.75, 1.0, 0.8527, 0.5, 0.8527, 0.5, 0.25, 1.0, 0.25, 1.0, 0.5, 0.5, 0.5, 0.5, 0.625, 1.0, 0.625, 1.0, 0.75, 0.5, 0.75, 0.5, 0.5, 1.0, 0.5, 1.0, 0.625, 0.5, 0.625, 0.5, 0.0, 1.0, 0.0, 1.0, 0.25, 0.5, 0.25, 0.5, 0.8527, 1.0, 0.8527, 1.0, 0.8527, 0.5, 0.8527, 0.5, 0.8527, 1.0, 0.8527, 0.4397, 0.8527, 0.2199, 0.8527, 0.5, 0.8527, 1.0, 0.8527, 1.0, 0.8527, 0.5, 0.8527, 0.0, 0.8527, 0.5, 0.8527, 0.5, 0.8527, 0.0, 0.8527, 0.0, 0.8527, 0.5, 0.8527, 0.2199, 0.8527, 0.0, 0.8527, 0.0, 0.8527, 0.5, 0.8527, 0.5, 0.8527, 0.0, 0.8527, 0.0, 0.0, 0.5, 0.0, 0.5, 0.25, 0.0, 0.25, 0.0, 0.5, 0.5, 0.5, 0.5, 0.625, 0.0, 0.625, 0.0, 0.625, 0.5, 0.625, 0.5, 0.75, 0.0, 0.75, 0.0, 0.25, 0.5, 0.25, 0.5, 0.5, 0.0, 0.5, 0.0, 0.75, 0.5, 0.75, 0.5, 0.8527, 0.0, 0.8527, 0.0, 0.0, 0.5, 0.0, 0.5, 0.0, 0.0, 0.0, 0.0, 0.8527, 0.0, 0.8527, 0.0, 0.8527, 0.0, 0.8527, 1.0, 0.5, 1.0, 0.625, 1.0, 0.625, 1.0, 0.5, 0.0, 0.625, 0.0, 0.5, 0.0, 0.5, 0.0, 0.625, 0.2199, 0.8527, 0.0, 0.8527, 0.0, 0.8527, 0.2199, 0.8527, 1.0, 0.25, 1.0, 0.5, 1.0, 0.5, 1.0, 0.25, 1.0, 0.8527, 0.4397, 0.8527, 0.4397, 0.8527, 1.0, 0.8527, 0.0, 0.5, 0.0, 0.25, 0.0, 0.25, 0.0, 0.5, 0.0, 0.8527, 0.0, 0.8527, 0.0, 0.8527, 0.0, 0.8527, 1.0, 0.0, 1.0, 0.25, 1.0, 0.25, 1.0, 0.0, 1.0, 0.625, 1.0, 0.75, 1.0, 0.75, 1.0, 0.625, 1.0, 0.8527, 1.0, 0.8527, 1.0, 0.8527, 1.0, 0.8527, 0.0, 0.25, 0.0, 0.0, 0.0, 0.0, 0.0, 0.25, 0.0, 0.8527, 0.0, 0.75, 0.0, 0.75, 0.0, 0.8527, 0.0, 0.8527, 0.0, 0.8527, 0.0, 0.8527, 0.0, 0.8527, 0.5, 0.0, 1.0, 0.0, 1.0, 0.0, 0.5, 0.0, 1.0, 0.75, 1.0, 0.8527, 1.0, 0.8527, 1.0, 0.75, 1.0, 0.8527, 1.0, 0.8527, 1.0, 0.8527, 1.0, 0.8527, 0.4397, 0.8527, 0.2199, 0.8527, 0.2199, 0.8527, 0.4397, 0.8527, 0.0, 0.75, 0.0, 0.625, 0.0, 0.625, 0.0, 0.75])
me_plane_002.materials.append(mat_cel_army_green)
me_plane_002.update()
me_cube_013 = bpy.data.meshes.new('Cube.013')
me_cube_013.from_pydata([(0.2618, -0.00573, 0.4467), (0.2618, 0.429, -0.4467), (0.2618, -0.00573, -0.4467), (0.2618, 0.429, 0.4467), (1.0, 0.1269, -0.4467), (1.0, 0.1269, 0.4467), (1.0, 0.5616, -0.4467), (1.0, 0.5616, 0.4467), (1.192e-07, 0.429, -0.1862), (1.192e-07, 0.429, 0.4467), (1.192e-07, -0.00573, -0.1862), (1.192e-07, -0.00573, 0.4467), (1.344, 0.3888, -0.275), (1.344, 0.3888, 0.275), (1.344, 0.6471, -0.275), (1.344, 0.6471, 0.275), (0.3563, -0.005731, 0.3463), (0.3563, -0.005731, -0.3305), (0.1579, -0.005731, -0.1332), (0.9155, 0.1269, 0.3463), (0.9155, 0.1269, -0.3305), (0.1579, -0.005731, 0.1771), (1.176, 0.3888, 0.2162), (1.176, 0.3888, -0.2005), (0.3563, -0.09041, 0.3463), (0.3563, -0.09041, -0.3305), (0.1579, -0.09041, -0.1332), (0.9155, -0.04168, 0.3463), (0.9155, -0.04168, -0.3305), (0.1579, -0.09041, 0.1771), (1.176, 0.2554, 0.2162), (1.176, 0.2554, -0.2005), (0.4126, -0.1392, 0.286), (0.4344, -0.1392, -0.2684), (0.2421, -0.1392, -0.09487), (0.8657, -0.06106, 0.279), (0.8667, -0.06106, -0.2694), (0.2421, -0.1392, 0.1332), (1.086, 0.2009, 0.1711), (1.083, 0.2009, -0.1443), (0.4126, -0.09842, 0.286), (0.4344, -0.09842, -0.2684), (0.2421, -0.09842, -0.09487), (0.8657, 0.03422, 0.279), (0.8667, 0.03422, -0.2694), (0.2421, -0.09842, 0.1332), (1.086, 0.2962, 0.1711), (1.083, 0.2962, -0.1443), (0.2618, 0.429, 0.0), (1.0, 0.5616, 0.0), (1.192e-07, -0.00573, 0.1302), (1.192e-07, 0.429, 0.1302), (1.372, 0.6471, 0.0), (1.372, 0.3888, 0.0), (0.1579, -0.005731, 0.02195), (1.204, 0.3888, 0.007891), (0.1579, -0.09041, 0.02195), (1.204, 0.2554, 0.007891), (0.2421, -0.1392, 0.01915), (1.113, 0.2009, 0.01337), (0.4235, -0.09842, 0.008822), (0.8662, 0.03422, 0.004784), (0.2421, -0.09842, 0.01915), (1.113, 0.2962, 0.01337)], [], [(51, 9, 3, 48), (48, 3, 7, 49), (7, 5, 13, 15), (8, 1, 2, 10), (1, 6, 4, 2), (7, 3, 0, 5), (3, 9, 11, 0), (52, 15, 13, 53), (0, 11, 21, 16), (10, 2, 17, 18), (49, 7, 15, 52), (2, 4, 20, 17), (4, 6, 14, 12), (16, 21, 29, 24), (55, 22, 30, 57), (20, 23, 31, 28), (13, 5, 19, 22), (5, 0, 16, 19), (50, 10, 18, 54), (4, 12, 23, 20), (53, 13, 22, 55), (28, 31, 39, 36), (27, 24, 32, 35), (56, 26, 34, 58), (17, 20, 28, 25), (18, 17, 25, 26), (22, 19, 27, 30), (54, 18, 26, 56), (19, 16, 24, 27), (58, 34, 42, 62), (38, 35, 43, 46), (34, 33, 41, 42), (57, 30, 38, 59), (24, 29, 37, 32), (25, 28, 36, 33), (26, 25, 33, 34), (30, 27, 35, 38), (60, 40, 45, 62), (61, 43, 40, 60), (61, 44, 47, 63), (35, 32, 40, 43), (36, 39, 47, 44), (59, 38, 46, 63), (32, 37, 45, 40), (33, 36, 44, 41), (39, 59, 63, 47), (43, 61, 63, 46), (44, 61, 60, 41), (41, 60, 62, 42), (31, 57, 59, 39), (37, 58, 62, 45), (21, 54, 56, 29), (29, 56, 58, 37), (12, 53, 55, 23), (11, 50, 54, 21), (23, 55, 57, 31), (6, 49, 52, 14), (14, 52, 53, 12), (1, 48, 49, 6), (8, 51, 48, 1)])
me_cube_013.polygons.foreach_set('material_index', [0, 0, 0, 0, 0, 0, 0, 0, 0, 0, 0, 0, 0, 2, 2, 2, 0, 0, 0, 0, 0, 2, 2, 2, 2, 2, 2, 2, 2, 2, 2, 2, 2, 2, 2, 2, 2, 1, 1, 1, 2, 2, 2, 2, 2, 2, 1, 1, 1, 2, 2, 2, 2, 0, 0, 2, 0, 0, 0, 0])
_uv = me_cube_013.uv_layers.new(name='UVMap')
_uv.uv.foreach_set('vector', [0.5, 0.375, 0.625, 0.375, 0.625, 0.4375, 0.5, 0.4375, 0.5, 0.4375, 0.625, 0.4375, 0.625, 0.5, 0.5, 0.5, 0.625, 0.5, 0.625, 0.75, 0.625, 0.75, 0.625, 0.5, 0.25, 0.5, 0.3125, 0.5, 0.3125, 0.75, 0.25, 0.75, 0.3125, 0.5, 0.375, 0.5, 0.375, 0.75, 0.3125, 0.75, 0.625, 0.5, 0.6875, 0.5, 0.6875, 0.75, 0.625, 0.75, 0.6875, 0.5, 0.75, 0.5, 0.75, 0.75, 0.6875, 0.75, 0.5, 0.5, 0.625, 0.5, 0.625, 0.75, 0.5, 0.75, 0.6875, 0.75, 0.75, 0.75, 0.75, 0.75, 0.6875, 0.75, 0.25, 0.75, 0.3125, 0.75, 0.3125, 0.75, 0.25, 0.75, 0.5, 0.5, 0.625, 0.5, 0.625, 0.5, 0.5, 0.5, 0.3125, 0.75, 0.375, 0.75, 0.375, 0.75, 0.3125, 0.75, 0.375, 0.75, 0.375, 0.5, 0.375, 0.5, 0.375, 0.75, 0.6875, 0.75, 0.75, 0.75, 0.75, 0.75, 0.6875, 0.75, 0.5, 0.75, 0.625, 0.75, 0.625, 0.75, 0.5, 0.75, 0.375, 0.75, 0.375, 0.75, 0.375, 0.75, 0.375, 0.75, 0.625, 0.75, 0.625, 0.75, 0.625, 0.75, 0.625, 0.75, 0.625, 0.75, 0.6875, 0.75, 0.6875, 0.75, 0.625, 0.75, 0.0, 0.0, 0.0, 0.0, 0.0, 0.0, 0.0, 0.0, 0.375, 0.75, 0.375, 0.75, 0.375, 0.75, 0.375, 0.75, 0.5, 0.75, 0.625, 0.75, 0.625, 0.75, 0.5, 0.75, 0.375, 0.75, 0.375, 0.75, 0.375, 0.75, 0.375, 0.75, 0.625, 0.75, 0.6875, 0.75, 0.6875, 0.75, 0.625, 0.75, 0.0, 0.0, 0.0, 0.0, 0.0, 0.0, 0.0, 0.0, 0.3125, 0.75, 0.375, 0.75, 0.375, 0.75, 0.3125, 0.75, 0.25, 0.75, 0.3125, 0.75, 0.3125, 0.75, 0.25, 0.75, 0.625, 0.75, 0.625, 0.75, 0.625, 0.75, 0.625, 0.75, 0.0, 0.0, 0.0, 0.0, 0.0, 0.0, 0.0, 0.0, 0.625, 0.75, 0.6875, 0.75, 0.6875, 0.75, 0.625, 0.75, 0.0, 0.0, 0.0, 0.0, 0.0, 0.0, 0.0, 0.0, 0.625, 0.75, 0.625, 0.75, 0.625, 0.75, 0.625, 0.75, 0.25, 0.75, 0.3125, 0.75, 0.3125, 0.75, 0.25, 0.75, 0.5, 0.75, 0.625, 0.75, 0.625, 0.75, 0.5, 0.75, 0.6875, 0.75, 0.75, 0.75, 0.75, 0.75, 0.6875, 0.75, 0.3125, 0.75, 0.375, 0.75, 0.375, 0.75, 0.3125, 0.75, 0.25, 0.75, 0.3125, 0.75, 0.3125, 0.75, 0.25, 0.75, 0.625, 0.75, 0.625, 0.75, 0.625, 0.75, 0.625, 0.75, 0.5, 0.8125, 0.625, 0.8125, 0.625, 0.875, 0.5, 0.875, 0.5, 0.75, 0.625, 0.75, 0.625, 0.8125, 0.5, 0.8125, 0.5, 0.75, 0.375, 0.75, 0.375, 0.75, 0.5, 0.75, 0.625, 0.75, 0.6875, 0.75, 0.6875, 0.75, 0.625, 0.75, 0.375, 0.75, 0.375, 0.75, 0.375, 0.75, 0.375, 0.75, 0.5, 0.75, 0.625, 0.75, 0.625, 0.75, 0.5, 0.75, 0.6875, 0.75, 0.75, 0.75, 0.75, 0.75, 0.6875, 0.75, 0.3125, 0.75, 0.375, 0.75, 0.375, 0.75, 0.3125, 0.75, 0.375, 0.75, 0.5, 0.75, 0.5, 0.75, 0.375, 0.75, 0.625, 0.75, 0.5, 0.75, 0.5, 0.75, 0.625, 0.75, 0.375, 0.75, 0.5, 0.75, 0.5, 0.8125, 0.375, 0.8125, 0.375, 0.8125, 0.5, 0.8125, 0.5, 0.875, 0.375, 0.875, 0.375, 0.75, 0.5, 0.75, 0.5, 0.75, 0.375, 0.75, 0.0, 0.0, 0.0, 0.0, 0.0, 0.0, 0.0, 0.0, 0.0, 0.0, 0.0, 0.0, 0.0, 0.0, 0.0, 0.0, 0.0, 0.0, 0.0, 0.0, 0.0, 0.0, 0.0, 0.0, 0.375, 0.75, 0.5, 0.75, 0.5, 0.75, 0.375, 0.75, 0.0, 0.0, 0.0, 0.0, 0.0, 0.0, 0.0, 0.0, 0.375, 0.75, 0.5, 0.75, 0.5, 0.75, 0.375, 0.75, 0.375, 0.5, 0.5, 0.5, 0.5, 0.5, 0.375, 0.5, 0.375, 0.5, 0.5, 0.5, 0.5, 0.75, 0.375, 0.75, 0.375, 0.4375, 0.5, 0.4375, 0.5, 0.5, 0.375, 0.5, 0.375, 0.375, 0.5, 0.375, 0.5, 0.4375, 0.375, 0.4375])
me_cube_013.materials.append(mat_cel_brown)
me_cube_013.materials.append(mat_cel_sky_blue)
me_cube_013.materials.append(mat_cel_grey)
me_cube_013.update()
me_circle = bpy.data.meshes.new('Circle')
me_circle.from_pydata([(-1.75, 0.2787, -1.799e-07), (-4.013, -1.984, -1.799e-07), (-1.75, -4.247, -1.799e-07), (0.5129, -1.984, -1.799e-07)], [], [(1, 2, 3, 0)])
_uv = me_circle.uv_layers.new(name='UVMap')
_uv.uv.foreach_set('vector', [0.0, 0.0, 0.0, 0.0, 0.0, 0.0, 0.0, 0.0])
me_circle.materials.append(mat_cel_skin_001)
me_circle.update()

# ---- objects
ob_scale_reference = bpy.data.objects.new('Scale Reference', me_cube)
ob_light = bpy.data.objects.new('Light', light_light)
ob_camera = bpy.data.objects.new('Camera', cam_camera)
ob_heada = bpy.data.objects.new('HeadA', me_sphere)
ob_cube = bpy.data.objects.new('Cube', me_cube_001)
ob_cube_002 = bpy.data.objects.new('Cube.002', me_cube_003)
ob_cube_003 = bpy.data.objects.new('Cube.003', me_cube_004)
ob_cube_006 = bpy.data.objects.new('Cube.006', me_cube_007)
ob_empty = bpy.data.objects.new('Empty', None)
ob_cube_007 = bpy.data.objects.new('Cube.007', me_cube_008)
ob_cube_008 = bpy.data.objects.new('Cube.008', me_cube_010)
ob_cube_009 = bpy.data.objects.new('Cube.009', me_cube_011)
ob_cube_010 = bpy.data.objects.new('Cube.010', me_cube_012)
ob_sphere = bpy.data.objects.new('Sphere', me_sphere_001)
ob_eye1 = bpy.data.objects.new('eye1', me_plane)
ob_hair = bpy.data.objects.new('hair', me_cube_009)
ob_eye2 = bpy.data.objects.new('eye2', me_plane_001)
ob_ahoge = bpy.data.objects.new('ahoge', me_plane_002)
ob_cube_001 = bpy.data.objects.new('Cube.001', me_cube_013)
ob_circle = bpy.data.objects.new('Circle', me_circle)

# ---- transforms, parenting, visibility, modifiers, constraints
ob_scale_reference.location = (0.0, 0.0, 1.0)
ob_scale_reference.scale = (0.5, 0.5, 1.0)
ob_scale_reference.lock_rotations_4d = False
ob_scale_reference.empty_display_type = 'ARROWS'
ob_scale_reference.lineart.crease_threshold = 0.0
ob_light.location = (4.076, 1.005, 5.904)
ob_light.rotation_euler = (0.5652, -0.2865, 1.629)
ob_light.lock_rotations_4d = False
ob_light.empty_display_type = 'ARROWS'
ob_light.color = (0.0, 0.0, 0.0, 0.0)
ob_light.lineart.crease_threshold = 0.0
ob_camera.location = (7.359, -6.926, 4.958)
ob_camera.rotation_euler = (1.109, 0.0, 0.8149)
ob_camera.lock_rotations_4d = False
ob_camera.empty_display_type = 'ARROWS'
ob_camera.color = (0.0, 0.0, 0.0, 0.0)
ob_camera.display_type = 'WIRE'
ob_camera.lineart.crease_threshold = 0.0
ob_heada.location = (0.0, -0.02765, 1.327)
ob_heada.scale = (0.2283, 0.2364, 0.2166)
_m = ob_heada.modifiers.new('Mirror', 'MIRROR')
ob_cube.location = (0.0, -0.005335, 1.016)
ob_cube.scale = (0.1309, 0.08359, 0.1545)
_m = ob_cube.modifiers.new('Mirror', 'MIRROR')
ob_cube_002.location = (0.09312, 1.124e-07, 0.4477)
ob_cube_002.rotation_euler = (-0.0, 1.571, 0.0)
ob_cube_002.scale = (0.02693, 0.01826, 0.1013)
_m = ob_cube_002.modifiers.new('Mirror', 'MIRROR')
_m.mirror_object = ob_cube
ob_cube_003.location = (0.1196, 1.124e-07, 0.0951)
ob_cube_003.rotation_euler = (-0.0, 1.571, 0.0)
ob_cube_003.scale = (0.03132, 0.01858, 0.1031)
_m = ob_cube_003.modifiers.new('Mirror', 'MIRROR')
_m.mirror_object = ob_cube
ob_cube_006.location = (0.0, 0.0, 1.204)
ob_cube_006.rotation_euler = (0.0, -0.0, -0.7854)
ob_cube_006.scale = (0.02379, 0.02379, 0.109)
ob_empty.location = (-1.049, 0.0, 0.8244)
ob_empty.rotation_euler = (1.571, -0.0, -0.0)
ob_empty.scale = (0.3727, 0.3727, 0.3727)
ob_empty.empty_display_type = 'IMAGE'
ob_empty.empty_display_size = 5.0
ob_cube_007.location = (0.0, 0.0, 1.045)
ob_cube_007.scale = (0.16, 0.16, 0.1888)
_m = ob_cube_007.modifiers.new('Mirror', 'MIRROR')
ob_cube_008.location = (0.0, -0.005335, 1.024)
ob_cube_008.scale = (0.1631, 0.1041, 0.1925)
_m = ob_cube_008.modifiers.new('Mirror', 'MIRROR')
_m.use_clip = True
_m = ob_cube_008.modifiers.new('Solidify', 'SOLIDIFY')
_m.thickness = 0.06
ob_cube_009.location = (0.168, 0.01685, 0.8847)
ob_cube_009.rotation_euler = (0.0, 1.257, 0.0)
ob_cube_009.scale = (0.03184, 0.01676, 0.09299)
_m = ob_cube_009.modifiers.new('Mirror', 'MIRROR')
_m.mirror_object = ob_cube
ob_cube_010.location = (0.2296, 0.01544, 0.6926)
ob_cube_010.rotation_euler = (1.52e-08, 1.257, -1.52e-08)
ob_cube_010.scale = (0.03067, 0.01431, 0.07943)
_m = ob_cube_010.modifiers.new('Mirror', 'MIRROR')
_m.mirror_object = ob_cube
ob_sphere.location = (0.0, 0.0, 1.294)
ob_sphere.scale = (0.2241, 0.1668, 0.188)
_m = ob_sphere.modifiers.new('Mirror', 'MIRROR')
_m.use_axis = (True, True, False)
ob_eye1.location = (0.0, -0.1701, 1.254)
ob_eye1.rotation_euler = (1.571, -0.0, 0.0)
ob_eye1.scale = (0.1, 0.1, 0.1)
_m = ob_eye1.modifiers.new('Mirror', 'MIRROR')
_m.use_clip = True
ob_hair.location = (0.0, -0.2322, 1.329)
ob_hair.scale = (0.1195, 0.1195, 0.1195)
ob_eye2.location = (0.0, -0.1701, 1.254)
ob_eye2.rotation_euler = (1.571, -0.0, 0.0)
ob_eye2.scale = (0.1, 0.1, 0.1)
_m = ob_eye2.modifiers.new('Mirror', 'MIRROR')
_m.use_clip = True
ob_ahoge.location = (-0.02806, 0.0, 1.549)
ob_ahoge.rotation_euler = (1.571, -0.0, 0.0)
ob_ahoge.scale = (0.01323, 0.04217, 0.04217)
ob_cube_001.location = (0.0, -0.4574, 1.39)
ob_cube_001.scale = (0.1605, 0.1605, 0.1605)
_m = ob_cube_001.modifiers.new('Mirror', 'MIRROR')
ob_circle.location = (-0.08377, -0.1983, 1.201)
ob_circle.rotation_euler = (1.571, -0.0, 0.0)
ob_circle.scale = (0.007779, 0.007779, 0.007779)
_m = ob_circle.modifiers.new('Mirror', 'MIRROR')
_m.mirror_object = ob_sphere

# ---- collection membership
col_collection.objects.link(ob_scale_reference)
col_collection.objects.link(ob_light)
col_collection.objects.link(ob_camera)
col_collection.objects.link(ob_heada)
col_collection.objects.link(ob_cube)
col_collection.objects.link(ob_cube_002)
col_collection.objects.link(ob_cube_003)
col_collection.objects.link(ob_cube_006)
col_collection.objects.link(ob_empty)
col_collection.objects.link(ob_cube_007)
col_collection.objects.link(ob_cube_008)
col_collection.objects.link(ob_cube_009)
col_collection.objects.link(ob_cube_010)
col_collection.objects.link(ob_sphere)
col_collection.objects.link(ob_eye1)
col_collection.objects.link(ob_hair)
col_collection.objects.link(ob_eye2)
col_collection.objects.link(ob_ahoge)
col_collection.objects.link(ob_cube_001)
col_collection.objects.link(ob_circle)

# ---- scene / render settings (as saved in the file)
scene.camera = ob_camera
scene.frame_start = 1; scene.frame_end = 250; scene.frame_set(1)
scene.render.engine = 'BLENDER_EEVEE_NEXT'
scene.cycles.sampling_pattern = 'TABULATED_SOBOL'
scene.view_settings.view_transform = 'Filmic'
bpy.context.view_layer.update()
